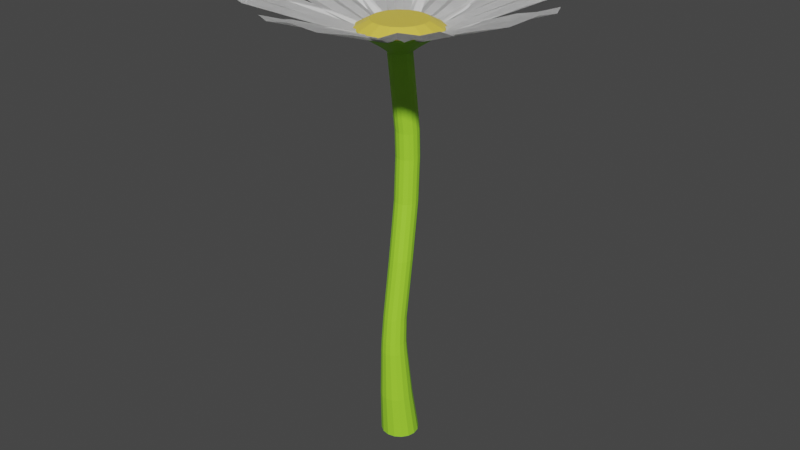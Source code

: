 # Source: flower.blend  (saved by Blender 2.90.8; exported with 4.5.12 LTS)
import bpy
from mathutils import Matrix  # noqa: F401  (used for matrix-valued properties, if any)

bpy.ops.wm.read_factory_settings(use_empty=True)
scene = bpy.context.scene
scene.name = 'Scene'

# ---- collections
col_collection = bpy.data.collections.new('Collection'); scene.collection.children.link(col_collection)

# ---- materials (node trees are filled in below, after node groups)
mat_material_001 = bpy.data.materials.new('Material.001')
mat_material_001.use_transparent_shadow = False
mat_material_002 = bpy.data.materials.new('Material.002')
mat_material_002.use_transparent_shadow = False

# ---- material node trees
mat_material_001.use_nodes = True; mat_material_001.node_tree.nodes.clear()
_N = mat_material_001.node_tree.nodes; _L = mat_material_001.node_tree.links
n0 = _N.new('ShaderNodeBsdfPrincipled'); n0.name = 'Principled BSDF'; n0.location = (10, 300)
n0.distribution = 'GGX'
n0.subsurface_method = 'BURLEY'
n0.inputs[0].default_value = (0.3639, 0.8, 0.03512, 1.0)
n0.inputs[3].default_value = 1.45
n0.inputs[27].default_value = (0.0, 0.0, 0.0, 1.0)
n0.inputs[28].default_value = 1.0
n1 = _N.new('ShaderNodeOutputMaterial'); n1.name = 'Material Output'; n1.location = (300, 300)
_L.new(n0.outputs[0], n1.inputs[0])
n1.is_active_output = True
mat_material_002.use_nodes = True; mat_material_002.node_tree.nodes.clear()
_N = mat_material_002.node_tree.nodes; _L = mat_material_002.node_tree.links
n0 = _N.new('ShaderNodeBsdfPrincipled'); n0.name = 'Principled BSDF'; n0.location = (10, 300)
n0.distribution = 'GGX'
n0.subsurface_method = 'BURLEY'
n0.inputs[0].default_value = (0.8, 0.6128, 0.07624, 1.0)
n0.inputs[3].default_value = 1.45
n0.inputs[27].default_value = (0.0, 0.0, 0.0, 1.0)
n0.inputs[28].default_value = 1.0
n1 = _N.new('ShaderNodeOutputMaterial'); n1.name = 'Material Output'; n1.location = (300, 300)
_L.new(n0.outputs[0], n1.inputs[0])
n1.is_active_output = True

# ---- world
world_world = bpy.data.worlds.new('World'); scene.world = world_world
world_world.use_nodes = True; world_world.node_tree.nodes.clear()
_N = world_world.node_tree.nodes; _L = world_world.node_tree.links
n0 = _N.new('ShaderNodeOutputWorld'); n0.name = 'World Output'; n0.location = (300, 300)
n1 = _N.new('ShaderNodeBackground'); n1.name = 'Background'; n1.location = (10, 300)
n1.inputs[0].default_value = (0.05088, 0.05088, 0.05088, 1.0)
_L.new(n1.outputs[0], n0.inputs[0])
n0.is_active_output = True
world_world.color = (0.05088, 0.05088, 0.05088)
world_world.use_sun_shadow = False
world_world.sun_shadow_jitter_overblur = 0.0

# ---- meshes
me_circle = bpy.data.meshes.new('Circle')
me_circle.from_pydata([(-1.392, 0.7035, 0.6134), (-2.382, 0.8221, 0.9738), (-3.252, 0.6963, 1.218), (-3.685, 0.3827, 1.448), (-3.852, -4.371e-08, 1.436), (-3.685, -0.3827, 1.448), (-3.252, -0.6963, 1.218), (-2.382, -0.8221, 0.9738), (-1.392, -0.7035, 0.6134), (-0.6324, -0.4482, 0.337), (-0.2651, -0.2214, 0.1309), (-0.1011, -0.08456, 0.1437), (-0.09279, 1.192e-08, 0.06815), (-0.1011, 0.08456, 0.1437), (-0.2651, 0.2214, 0.1309), (-0.6324, 0.4482, 0.337), (-0.2418, 0.09627, 0.1949), (-0.6324, 0.1288, 0.337), (-1.392, 0.1919, 0.6134), (-2.382, 0.2743, 0.9738), (-3.229, 0.3447, 1.282), (-0.6557, 0.2835, 0.273), (-1.415, 0.4042, 0.5494), (-2.405, 0.5616, 0.9098), (-1.392, 0.6105, 0.6134), (-0.2418, -0.09627, 0.1949), (-0.6324, -0.1288, 0.337), (-1.392, -0.1919, 0.6134), (-2.382, -0.2743, 0.9738), (-3.229, -0.3447, 1.282), (-0.6557, -0.2835, 0.273), (-1.415, -0.4042, 0.5494), (-2.405, -0.5616, 0.9098), (-0.1244, 1.49e-08, 0.07965), (-0.2651, 7.451e-09, 0.1309), (-0.6557, 0.0, 0.273), (-1.415, 0.0, 0.5494), (-2.405, -2.98e-08, 0.9098), (-3.252, -5.96e-08, 1.218), (-3.708, -8.941e-08, 1.384), (-1.481, -0.4866, 0.6134), (-2.266, -1.103, 0.9738), (-2.792, -1.807, 1.218), (-2.876, -2.335, 1.448), (-2.723, -2.723, 1.436), (-2.335, -2.876, 1.448), (-1.807, -2.792, 1.218), (-1.103, -2.266, 0.9738), (-0.4866, -1.481, 0.6134), (-0.1302, -0.7641, 0.337), (-0.03093, -0.344, 0.1309), (-0.01169, -0.1313, 0.1437), (-0.06561, -0.06561, 0.06815), (-0.1313, -0.01169, 0.1437), (-0.344, -0.03093, 0.1309), (-0.7641, -0.1302, 0.337), (-0.2391, -0.1029, 0.1949), (-0.5382, -0.3561, 0.337), (-1.12, -0.8483, 0.6134), (-1.878, -1.49, 0.9738), (-2.527, -2.039, 1.282), (-0.6641, -0.2632, 0.273), (-1.286, -0.7147, 0.5494), (-2.098, -1.304, 0.9098), (-1.416, -0.5523, 0.6134), (-0.1029, -0.2391, 0.1949), (-0.3561, -0.5382, 0.337), (-0.8483, -1.12, 0.6134), (-1.49, -1.878, 0.9738), (-2.039, -2.527, 1.282), (-0.2632, -0.6641, 0.273), (-0.7147, -1.286, 0.5494), (-1.304, -2.098, 0.9098), (-0.08797, -0.08797, 0.07965), (-0.1875, -0.1875, 0.1309), (-0.4636, -0.4636, 0.273), (-1.0, -1.0, 0.5494), (-1.701, -1.701, 0.9098), (-2.3, -2.3, 1.218), (-2.622, -2.622, 1.384), (-0.7035, -1.392, 0.6134), (-0.8221, -2.382, 0.9738), (-0.6963, -3.252, 1.218), (-0.3827, -3.685, 1.448), (4.371e-08, -3.852, 1.436), (0.3827, -3.685, 1.448), (0.6963, -3.252, 1.218), (0.8221, -2.382, 0.9738), (0.7035, -1.392, 0.6134), (0.4482, -0.6324, 0.337), (0.2214, -0.2651, 0.1309), (0.08456, -0.1011, 0.1437), (-1.192e-08, -0.09279, 0.06815), (-0.08456, -0.1011, 0.1437), (-0.2214, -0.2651, 0.1309), (-0.4482, -0.6324, 0.337), (-0.09627, -0.2418, 0.1949), (-0.1288, -0.6324, 0.337), (-0.1919, -1.392, 0.6134), (-0.2743, -2.382, 0.9738), (-0.3447, -3.229, 1.282), (-0.2835, -0.6557, 0.273), (-0.4042, -1.415, 0.5494), (-0.5616, -2.405, 0.9098), (-0.6105, -1.392, 0.6134), (0.09627, -0.2418, 0.1949), (0.1288, -0.6324, 0.337), (0.1919, -1.392, 0.6134), (0.2743, -2.382, 0.9738), (0.3447, -3.229, 1.282), (0.2835, -0.6557, 0.273), (0.4042, -1.415, 0.5494), (0.5616, -2.405, 0.9098), (-1.49e-08, -0.1244, 0.07965), (-7.451e-09, -0.2651, 0.1309), (0.0, -0.6557, 0.273), (0.0, -1.415, 0.5494), (2.98e-08, -2.405, 0.9098), (5.96e-08, -3.252, 1.218), (8.941e-08, -3.708, 1.384), (0.4866, -1.481, 0.6134), (1.103, -2.266, 0.9738), (1.807, -2.792, 1.218), (2.335, -2.876, 1.448), (2.723, -2.723, 1.436), (2.876, -2.335, 1.448), (2.792, -1.807, 1.218), (2.266, -1.103, 0.9738), (1.481, -0.4866, 0.6134), (0.7641, -0.1302, 0.337), (0.344, -0.03093, 0.1309), (0.1313, -0.01169, 0.1437), (0.06561, -0.06561, 0.06815), (0.01169, -0.1313, 0.1437), (0.03093, -0.344, 0.1309), (0.1302, -0.7641, 0.337), (0.1029, -0.2391, 0.1949), (0.3561, -0.5382, 0.337), (0.8483, -1.12, 0.6134), (1.49, -1.878, 0.9738), (2.039, -2.527, 1.282), (0.2632, -0.6641, 0.273), (0.7147, -1.286, 0.5494), (1.304, -2.098, 0.9098), (0.5523, -1.416, 0.6134), (0.2391, -0.1029, 0.1949), (0.5382, -0.3561, 0.337), (1.12, -0.8483, 0.6134), (1.878, -1.49, 0.9738), (2.527, -2.039, 1.282), (0.6641, -0.2632, 0.273), (1.286, -0.7147, 0.5494), (2.098, -1.304, 0.9098), (0.08797, -0.08797, 0.07965), (0.1875, -0.1875, 0.1309), (0.4636, -0.4636, 0.273), (1.0, -1.0, 0.5494), (1.701, -1.701, 0.9098), (2.3, -2.3, 1.218), (2.622, -2.622, 1.384), (1.392, -0.7035, 0.6134), (2.382, -0.8221, 0.9738), (3.252, -0.6963, 1.218), (3.685, -0.3827, 1.448), (3.852, 4.371e-08, 1.436), (3.685, 0.3827, 1.448), (3.252, 0.6963, 1.218), (2.382, 0.8221, 0.9738), (1.392, 0.7035, 0.6134), (0.6324, 0.4482, 0.337), (0.2651, 0.2214, 0.1309), (0.1011, 0.08456, 0.1437), (0.09279, -1.192e-08, 0.06815), (0.1011, -0.08456, 0.1437), (0.2651, -0.2214, 0.1309), (0.6324, -0.4482, 0.337), (0.2418, -0.09627, 0.1949), (0.6324, -0.1288, 0.337), (1.392, -0.1919, 0.6134), (2.382, -0.2743, 0.9738), (3.229, -0.3447, 1.282), (0.6557, -0.2835, 0.273), (1.415, -0.4042, 0.5494), (2.405, -0.5616, 0.9098), (1.392, -0.6105, 0.6134), (0.2418, 0.09627, 0.1949), (0.6324, 0.1288, 0.337), (1.392, 0.1919, 0.6134), (2.382, 0.2743, 0.9738), (3.229, 0.3447, 1.282), (0.6557, 0.2835, 0.273), (1.415, 0.4042, 0.5494), (2.405, 0.5616, 0.9098), (0.1244, -1.49e-08, 0.07965), (0.2651, -7.451e-09, 0.1309), (0.6557, 0.0, 0.273), (1.415, 0.0, 0.5494), (2.405, 2.98e-08, 0.9098), (3.252, 5.96e-08, 1.218), (3.708, 8.941e-08, 1.384), (1.481, 0.4866, 0.6134), (2.266, 1.103, 0.9738), (2.792, 1.807, 1.218), (2.876, 2.335, 1.448), (2.723, 2.723, 1.436), (2.335, 2.876, 1.448), (1.807, 2.792, 1.218), (1.103, 2.266, 0.9738), (0.4866, 1.481, 0.6134), (0.1302, 0.7641, 0.337), (0.03093, 0.344, 0.1309), (0.01169, 0.1313, 0.1437), (0.06561, 0.06561, 0.06815), (0.1313, 0.01169, 0.1437), (0.344, 0.03093, 0.1309), (0.7641, 0.1302, 0.337), (0.2391, 0.1029, 0.1949), (0.5382, 0.3561, 0.337), (1.12, 0.8483, 0.6134), (1.878, 1.49, 0.9738), (2.527, 2.039, 1.282), (0.6641, 0.2632, 0.273), (1.286, 0.7147, 0.5494), (2.098, 1.304, 0.9098), (1.416, 0.5523, 0.6134), (0.1029, 0.2391, 0.1949), (0.3561, 0.5382, 0.337), (0.8483, 1.12, 0.6134), (1.49, 1.878, 0.9738), (2.039, 2.527, 1.282), (0.2632, 0.6641, 0.273), (0.7147, 1.286, 0.5494), (1.304, 2.098, 0.9098), (0.08797, 0.08797, 0.07965), (0.1875, 0.1875, 0.1309), (0.4636, 0.4636, 0.273), (1.0, 1.0, 0.5494), (1.701, 1.701, 0.9098), (2.3, 2.3, 1.218), (2.622, 2.622, 1.384), (0.7035, 1.392, 0.6134), (0.8221, 2.382, 0.9738), (0.6963, 3.252, 1.218), (0.3827, 3.685, 1.448), (-4.371e-08, 3.852, 1.436), (-0.3827, 3.685, 1.448), (-0.6963, 3.252, 1.218), (-0.8221, 2.382, 0.9738), (-0.7035, 1.392, 0.6134), (-0.4482, 0.6324, 0.337), (-0.2214, 0.2651, 0.1309), (-0.08456, 0.1011, 0.1437), (1.192e-08, 0.09279, 0.06815), (0.08456, 0.1011, 0.1437), (0.2214, 0.2651, 0.1309), (0.4482, 0.6324, 0.337), (0.09627, 0.2418, 0.1949), (0.1288, 0.6324, 0.337), (0.1919, 1.392, 0.6134), (0.2743, 2.382, 0.9738), (0.3447, 3.229, 1.282), (0.2835, 0.6557, 0.273), (0.4042, 1.415, 0.5494), (0.5616, 2.405, 0.9098), (0.6105, 1.392, 0.6134), (-0.09627, 0.2418, 0.1949), (-0.1288, 0.6324, 0.337), (-0.1919, 1.392, 0.6134), (-0.2743, 2.382, 0.9738), (-0.3447, 3.229, 1.282), (-0.2835, 0.6557, 0.273), (-0.4042, 1.415, 0.5494), (-0.5616, 2.405, 0.9098), (1.49e-08, 0.1244, 0.07965), (7.451e-09, 0.2651, 0.1309), (0.0, 0.6557, 0.273), (0.0, 1.415, 0.5494), (-2.98e-08, 2.405, 0.9098), (-5.96e-08, 3.252, 1.218), (-8.941e-08, 3.708, 1.384), (-0.4866, 1.481, 0.6134), (-1.103, 2.266, 0.9738), (-1.807, 2.792, 1.218), (-2.335, 2.876, 1.448), (-2.723, 2.723, 1.436), (-2.876, 2.335, 1.448), (-2.792, 1.807, 1.218), (-2.266, 1.103, 0.9738), (-1.481, 0.4866, 0.6134), (-0.7641, 0.1302, 0.337), (-0.344, 0.03093, 0.1309), (-0.1313, 0.01169, 0.1437), (-0.06561, 0.06561, 0.06815), (-0.01169, 0.1313, 0.1437), (-0.03093, 0.344, 0.1309), (-0.1302, 0.7641, 0.337), (-0.1029, 0.2391, 0.1949), (-0.3561, 0.5382, 0.337), (-0.8483, 1.12, 0.6134), (-1.49, 1.878, 0.9738), (-2.039, 2.527, 1.282), (-0.2632, 0.6641, 0.273), (-0.7147, 1.286, 0.5494), (-1.304, 2.098, 0.9098), (-0.5523, 1.416, 0.6134), (-0.2391, 0.1029, 0.1949), (-0.5382, 0.3561, 0.337), (-1.12, 0.8483, 0.6134), (-1.878, 1.49, 0.9738), (-2.527, 2.039, 1.282), (-0.6641, 0.2632, 0.273), (-1.286, 0.7147, 0.5494), (-2.098, 1.304, 0.9098), (-0.08797, 0.08797, 0.07965), (-0.1875, 0.1875, 0.1309), (-0.4636, 0.4636, 0.273), (-1.0, 1.0, 0.5494), (-1.701, 1.701, 0.9098), (-2.3, 2.3, 1.218), (-2.622, 2.622, 1.384)], [], [(39, 3, 4), (5, 6, 29), (32, 6, 7), (31, 32, 7, 8), (30, 31, 8, 9), (10, 30, 9), (13, 14, 16), (12, 13, 33), (2, 20, 19, 23), (22, 23, 19, 18), (21, 22, 18, 17), (14, 15, 21), (33, 13, 16, 34), (2, 3, 20), (1, 23, 22, 24, 0), (3, 39, 38, 20), (16, 14, 21, 17), (1, 2, 23), (19, 20, 38, 37), (24, 22, 21, 15, 0), (37, 38, 29, 28), (36, 37, 28, 27), (35, 36, 27, 26), (34, 35, 26, 25), (10, 11, 25), (39, 5, 29, 38), (27, 28, 32, 31), (26, 27, 31, 30), (25, 26, 30, 10), (28, 29, 6, 32), (18, 19, 37, 36), (17, 18, 36, 35), (16, 17, 35, 34), (11, 33, 34, 25), (11, 12, 33), (5, 39, 4), (79, 43, 44), (45, 46, 69), (72, 46, 47), (71, 72, 47, 48), (70, 71, 48, 49), (50, 70, 49), (53, 54, 56), (52, 53, 73), (42, 60, 59, 63), (62, 63, 59, 58), (61, 62, 58, 57), (54, 55, 61), (73, 53, 56, 74), (42, 43, 60), (41, 63, 62, 64, 40), (43, 79, 78, 60), (56, 54, 61, 57), (41, 42, 63), (59, 60, 78, 77), (64, 62, 61, 55, 40), (77, 78, 69, 68), (76, 77, 68, 67), (75, 76, 67, 66), (74, 75, 66, 65), (50, 51, 65), (79, 45, 69, 78), (67, 68, 72, 71), (66, 67, 71, 70), (65, 66, 70, 50), (68, 69, 46, 72), (58, 59, 77, 76), (57, 58, 76, 75), (56, 57, 75, 74), (51, 73, 74, 65), (51, 52, 73), (45, 79, 44), (119, 83, 84), (85, 86, 109), (112, 86, 87), (111, 112, 87, 88), (110, 111, 88, 89), (90, 110, 89), (93, 94, 96), (92, 93, 113), (82, 100, 99, 103), (102, 103, 99, 98), (101, 102, 98, 97), (94, 95, 101), (113, 93, 96, 114), (82, 83, 100), (81, 103, 102, 104, 80), (83, 119, 118, 100), (96, 94, 101, 97), (81, 82, 103), (99, 100, 118, 117), (104, 102, 101, 95, 80), (117, 118, 109, 108), (116, 117, 108, 107), (115, 116, 107, 106), (114, 115, 106, 105), (90, 91, 105), (119, 85, 109, 118), (107, 108, 112, 111), (106, 107, 111, 110), (105, 106, 110, 90), (108, 109, 86, 112), (98, 99, 117, 116), (97, 98, 116, 115), (96, 97, 115, 114), (91, 113, 114, 105), (91, 92, 113), (85, 119, 84), (159, 123, 124), (125, 126, 149), (152, 126, 127), (151, 152, 127, 128), (150, 151, 128, 129), (130, 150, 129), (133, 134, 136), (132, 133, 153), (122, 140, 139, 143), (142, 143, 139, 138), (141, 142, 138, 137), (134, 135, 141), (153, 133, 136, 154), (122, 123, 140), (121, 143, 142, 144, 120), (123, 159, 158, 140), (136, 134, 141, 137), (121, 122, 143), (139, 140, 158, 157), (144, 142, 141, 135, 120), (157, 158, 149, 148), (156, 157, 148, 147), (155, 156, 147, 146), (154, 155, 146, 145), (130, 131, 145), (159, 125, 149, 158), (147, 148, 152, 151), (146, 147, 151, 150), (145, 146, 150, 130), (148, 149, 126, 152), (138, 139, 157, 156), (137, 138, 156, 155), (136, 137, 155, 154), (131, 153, 154, 145), (131, 132, 153), (125, 159, 124), (199, 163, 164), (165, 166, 189), (192, 166, 167), (191, 192, 167, 168), (190, 191, 168, 169), (170, 190, 169), (173, 174, 176), (172, 173, 193), (162, 180, 179, 183), (182, 183, 179, 178), (181, 182, 178, 177), (174, 175, 181), (193, 173, 176, 194), (162, 163, 180), (161, 183, 182, 184, 160), (163, 199, 198, 180), (176, 174, 181, 177), (161, 162, 183), (179, 180, 198, 197), (184, 182, 181, 175, 160), (197, 198, 189, 188), (196, 197, 188, 187), (195, 196, 187, 186), (194, 195, 186, 185), (170, 171, 185), (199, 165, 189, 198), (187, 188, 192, 191), (186, 187, 191, 190), (185, 186, 190, 170), (188, 189, 166, 192), (178, 179, 197, 196), (177, 178, 196, 195), (176, 177, 195, 194), (171, 193, 194, 185), (171, 172, 193), (165, 199, 164), (239, 203, 204), (205, 206, 229), (232, 206, 207), (231, 232, 207, 208), (230, 231, 208, 209), (210, 230, 209), (213, 214, 216), (212, 213, 233), (202, 220, 219, 223), (222, 223, 219, 218), (221, 222, 218, 217), (214, 215, 221), (233, 213, 216, 234), (202, 203, 220), (201, 223, 222, 224, 200), (203, 239, 238, 220), (216, 214, 221, 217), (201, 202, 223), (219, 220, 238, 237), (224, 222, 221, 215, 200), (237, 238, 229, 228), (236, 237, 228, 227), (235, 236, 227, 226), (234, 235, 226, 225), (210, 211, 225), (239, 205, 229, 238), (227, 228, 232, 231), (226, 227, 231, 230), (225, 226, 230, 210), (228, 229, 206, 232), (218, 219, 237, 236), (217, 218, 236, 235), (216, 217, 235, 234), (211, 233, 234, 225), (211, 212, 233), (205, 239, 204), (279, 243, 244), (245, 246, 269), (272, 246, 247), (271, 272, 247, 248), (270, 271, 248, 249), (250, 270, 249), (253, 254, 256), (252, 253, 273), (242, 260, 259, 263), (262, 263, 259, 258), (261, 262, 258, 257), (254, 255, 261), (273, 253, 256, 274), (242, 243, 260), (241, 263, 262, 264, 240), (243, 279, 278, 260), (256, 254, 261, 257), (241, 242, 263), (259, 260, 278, 277), (264, 262, 261, 255, 240), (277, 278, 269, 268), (276, 277, 268, 267), (275, 276, 267, 266), (274, 275, 266, 265), (250, 251, 265), (279, 245, 269, 278), (267, 268, 272, 271), (266, 267, 271, 270), (265, 266, 270, 250), (268, 269, 246, 272), (258, 259, 277, 276), (257, 258, 276, 275), (256, 257, 275, 274), (251, 273, 274, 265), (251, 252, 273), (245, 279, 244), (319, 283, 284), (285, 286, 309), (312, 286, 287), (311, 312, 287, 288), (310, 311, 288, 289), (290, 310, 289), (293, 294, 296), (292, 293, 313), (282, 300, 299, 303), (302, 303, 299, 298), (301, 302, 298, 297), (294, 295, 301), (313, 293, 296, 314), (282, 283, 300), (281, 303, 302, 304, 280), (283, 319, 318, 300), (296, 294, 301, 297), (281, 282, 303), (299, 300, 318, 317), (304, 302, 301, 295, 280), (317, 318, 309, 308), (316, 317, 308, 307), (315, 316, 307, 306), (314, 315, 306, 305), (290, 291, 305), (319, 285, 309, 318), (307, 308, 312, 311), (306, 307, 311, 310), (305, 306, 310, 290), (308, 309, 286, 312), (298, 299, 317, 316), (297, 298, 316, 315), (296, 297, 315, 314), (291, 313, 314, 305), (291, 292, 313), (285, 319, 284)])
_uv = me_circle.uv_layers.new(name='UVMap')
_uv.uv.foreach_set('vector', [0.0, 0.0, 0.0, 0.0, 0.0, 0.0, 0.0, 0.0, 0.0, 0.0, 0.0, 0.0, 0.0, 0.0, 0.0, 0.0, 0.0, 0.0, 0.0, 0.0, 0.0, 0.0, 0.0, 0.0, 0.0, 0.0, 0.0, 0.0, 0.0, 0.0, 0.0, 0.0, 0.0, 0.0, 0.0, 0.0, 0.0, 0.0, 0.0, 0.0, 0.0, 0.0, 0.0, 0.0, 0.0, 0.0, 0.0, 0.0, 0.0, 0.0, 0.0, 0.0, 0.0, 0.0, 0.0, 0.0, 0.0, 0.0, 0.0, 0.0, 0.0, 0.0, 0.0, 0.0, 0.0, 0.0, 0.0, 0.0, 0.0, 0.0, 0.0, 0.0, 0.0, 0.0, 0.0, 0.0, 0.0, 0.0, 0.0, 0.0, 0.0, 0.0, 0.0, 0.0, 0.0, 0.0, 0.0, 0.0, 0.0, 0.0, 0.0, 0.0, 0.0, 0.0, 0.0, 0.0, 0.0, 0.0, 0.0, 0.0, 0.0, 0.0, 0.0, 0.0, 0.0, 0.0, 0.0, 0.0, 0.0, 0.0, 0.0, 0.0, 0.0, 0.0, 0.0, 0.0, 0.0, 0.0, 0.0, 0.0, 0.0, 0.0, 0.0, 0.0, 0.0, 0.0, 0.0, 0.0, 0.0, 0.0, 0.0, 0.0, 0.0, 0.0, 0.0, 0.0, 0.0, 0.0, 0.0, 0.0, 0.0, 0.0, 0.0, 0.0, 0.0, 0.0, 0.0, 0.0, 0.0, 0.0, 0.0, 0.0, 0.0, 0.0, 0.0, 0.0, 0.0, 0.0, 0.0, 0.0, 0.0, 0.0, 0.0, 0.0, 0.0, 0.0, 0.0, 0.0, 0.0, 0.0, 0.0, 0.0, 0.0, 0.0, 0.0, 0.0, 0.0, 0.0, 0.0, 0.0, 0.0, 0.0, 0.0, 0.0, 0.0, 0.0, 0.0, 0.0, 0.0, 0.0, 0.0, 0.0, 0.0, 0.0, 0.0, 0.0, 0.0, 0.0, 0.0, 0.0, 0.0, 0.0, 0.0, 0.0, 0.0, 0.0, 0.0, 0.0, 0.0, 0.0, 0.0, 0.0, 0.0, 0.0, 0.0, 0.0, 0.0, 0.0, 0.0, 0.0, 0.0, 0.0, 0.0, 0.0, 0.0, 0.0, 0.0, 0.0, 0.0, 0.0, 0.0, 0.0, 0.0, 0.0, 0.0, 0.0, 0.0, 0.0, 0.0, 0.0, 0.0, 0.0, 0.0, 0.0, 0.0, 0.0, 0.0, 0.0, 0.0, 0.0, 0.0, 0.0, 0.0, 0.0, 0.0, 0.0, 0.0, 0.0, 0.0, 0.0, 0.0, 0.0, 0.0, 0.0, 0.0, 0.0, 0.0, 0.0, 0.0, 0.0, 0.0, 0.0, 0.0, 0.0, 0.0, 0.0, 0.0, 0.0, 0.0, 0.0, 0.0, 0.0, 0.0, 0.0, 0.0, 0.0, 0.0, 0.0, 0.0, 0.0, 0.0, 0.0, 0.0, 0.0, 0.0, 0.0, 0.0, 0.0, 0.0, 0.0, 0.0, 0.0, 0.0, 0.0, 0.0, 0.0, 0.0, 0.0, 0.0, 0.0, 0.0, 0.0, 0.0, 0.0, 0.0, 0.0, 0.0, 0.0, 0.0, 0.0, 0.0, 0.0, 0.0, 0.0, 0.0, 0.0, 0.0, 0.0, 0.0, 0.0, 0.0, 0.0, 0.0, 0.0, 0.0, 0.0, 0.0, 0.0, 0.0, 0.0, 0.0, 0.0, 0.0, 0.0, 0.0, 0.0, 0.0, 0.0, 0.0, 0.0, 0.0, 0.0, 0.0, 0.0, 0.0, 0.0, 0.0, 0.0, 0.0, 0.0, 0.0, 0.0, 0.0, 0.0, 0.0, 0.0, 0.0, 0.0, 0.0, 0.0, 0.0, 0.0, 0.0, 0.0, 0.0, 0.0, 0.0, 0.0, 0.0, 0.0, 0.0, 0.0, 0.0, 0.0, 0.0, 0.0, 0.0, 0.0, 0.0, 0.0, 0.0, 0.0, 0.0, 0.0, 0.0, 0.0, 0.0, 0.0, 0.0, 0.0, 0.0, 0.0, 0.0, 0.0, 0.0, 0.0, 0.0, 0.0, 0.0, 0.0, 0.0, 0.0, 0.0, 0.0, 0.0, 0.0, 0.0, 0.0, 0.0, 0.0, 0.0, 0.0, 0.0, 0.0, 0.0, 0.0, 0.0, 0.0, 0.0, 0.0, 0.0, 0.0, 0.0, 0.0, 0.0, 0.0, 0.0, 0.0, 0.0, 0.0, 0.0, 0.0, 0.0, 0.0, 0.0, 0.0, 0.0, 0.0, 0.0, 0.0, 0.0, 0.0, 0.0, 0.0, 0.0, 0.0, 0.0, 0.0, 0.0, 0.0, 0.0, 0.0, 0.0, 0.0, 0.0, 0.0, 0.0, 0.0, 0.0, 0.0, 0.0, 0.0, 0.0, 0.0, 0.0, 0.0, 0.0, 0.0, 0.0, 0.0, 0.0, 0.0, 0.0, 0.0, 0.0, 0.0, 0.0, 0.0, 0.0, 0.0, 0.0, 0.0, 0.0, 0.0, 0.0, 0.0, 0.0, 0.0, 0.0, 0.0, 0.0, 0.0, 0.0, 0.0, 0.0, 0.0, 0.0, 0.0, 0.0, 0.0, 0.0, 0.0, 0.0, 0.0, 0.0, 0.0, 0.0, 0.0, 0.0, 0.0, 0.0, 0.0, 0.0, 0.0, 0.0, 0.0, 0.0, 0.0, 0.0, 0.0, 0.0, 0.0, 0.0, 0.0, 0.0, 0.0, 0.0, 0.0, 0.0, 0.0, 0.0, 0.0, 0.0, 0.0, 0.0, 0.0, 0.0, 0.0, 0.0, 0.0, 0.0, 0.0, 0.0, 0.0, 0.0, 0.0, 0.0, 0.0, 0.0, 0.0, 0.0, 0.0, 0.0, 0.0, 0.0, 0.0, 0.0, 0.0, 0.0, 0.0, 0.0, 0.0, 0.0, 0.0, 0.0, 0.0, 0.0, 0.0, 0.0, 0.0, 0.0, 0.0, 0.0, 0.0, 0.0, 0.0, 0.0, 0.0, 0.0, 0.0, 0.0, 0.0, 0.0, 0.0, 0.0, 0.0, 0.0, 0.0, 0.0, 0.0, 0.0, 0.0, 0.0, 0.0, 0.0, 0.0, 0.0, 0.0, 0.0, 0.0, 0.0, 0.0, 0.0, 0.0, 0.0, 0.0, 0.0, 0.0, 0.0, 0.0, 0.0, 0.0, 0.0, 0.0, 0.0, 0.0, 0.0, 0.0, 0.0, 0.0, 0.0, 0.0, 0.0, 0.0, 0.0, 0.0, 0.0, 0.0, 0.0, 0.0, 0.0, 0.0, 0.0, 0.0, 0.0, 0.0, 0.0, 0.0, 0.0, 0.0, 0.0, 0.0, 0.0, 0.0, 0.0, 0.0, 0.0, 0.0, 0.0, 0.0, 0.0, 0.0, 0.0, 0.0, 0.0, 0.0, 0.0, 0.0, 0.0, 0.0, 0.0, 0.0, 0.0, 0.0, 0.0, 0.0, 0.0, 0.0, 0.0, 0.0, 0.0, 0.0, 0.0, 0.0, 0.0, 0.0, 0.0, 0.0, 0.0, 0.0, 0.0, 0.0, 0.0, 0.0, 0.0, 0.0, 0.0, 0.0, 0.0, 0.0, 0.0, 0.0, 0.0, 0.0, 0.0, 0.0, 0.0, 0.0, 0.0, 0.0, 0.0, 0.0, 0.0, 0.0, 0.0, 0.0, 0.0, 0.0, 0.0, 0.0, 0.0, 0.0, 0.0, 0.0, 0.0, 0.0, 0.0, 0.0, 0.0, 0.0, 0.0, 0.0, 0.0, 0.0, 0.0, 0.0, 0.0, 0.0, 0.0, 0.0, 0.0, 0.0, 0.0, 0.0, 0.0, 0.0, 0.0, 0.0, 0.0, 0.0, 0.0, 0.0, 0.0, 0.0, 0.0, 0.0, 0.0, 0.0, 0.0, 0.0, 0.0, 0.0, 0.0, 0.0, 0.0, 0.0, 0.0, 0.0, 0.0, 0.0, 0.0, 0.0, 0.0, 0.0, 0.0, 0.0, 0.0, 0.0, 0.0, 0.0, 0.0, 0.0, 0.0, 0.0, 0.0, 0.0, 0.0, 0.0, 0.0, 0.0, 0.0, 0.0, 0.0, 0.0, 0.0, 0.0, 0.0, 0.0, 0.0, 0.0, 0.0, 0.0, 0.0, 0.0, 0.0, 0.0, 0.0, 0.0, 0.0, 0.0, 0.0, 0.0, 0.0, 0.0, 0.0, 0.0, 0.0, 0.0, 0.0, 0.0, 0.0, 0.0, 0.0, 0.0, 0.0, 0.0, 0.0, 0.0, 0.0, 0.0, 0.0, 0.0, 0.0, 0.0, 0.0, 0.0, 0.0, 0.0, 0.0, 0.0, 0.0, 0.0, 0.0, 0.0, 0.0, 0.0, 0.0, 0.0, 0.0, 0.0, 0.0, 0.0, 0.0, 0.0, 0.0, 0.0, 0.0, 0.0, 0.0, 0.0, 0.0, 0.0, 0.0, 0.0, 0.0, 0.0, 0.0, 0.0, 0.0, 0.0, 0.0, 0.0, 0.0, 0.0, 0.0, 0.0, 0.0, 0.0, 0.0, 0.0, 0.0, 0.0, 0.0, 0.0, 0.0, 0.0, 0.0, 0.0, 0.0, 0.0, 0.0, 0.0, 0.0, 0.0, 0.0, 0.0, 0.0, 0.0, 0.0, 0.0, 0.0, 0.0, 0.0, 0.0, 0.0, 0.0, 0.0, 0.0, 0.0, 0.0, 0.0, 0.0, 0.0, 0.0, 0.0, 0.0, 0.0, 0.0, 0.0, 0.0, 0.0, 0.0, 0.0, 0.0, 0.0, 0.0, 0.0, 0.0, 0.0, 0.0, 0.0, 0.0, 0.0, 0.0, 0.0, 0.0, 0.0, 0.0, 0.0, 0.0, 0.0, 0.0, 0.0, 0.0, 0.0, 0.0, 0.0, 0.0, 0.0, 0.0, 0.0, 0.0, 0.0, 0.0, 0.0, 0.0, 0.0, 0.0, 0.0, 0.0, 0.0, 0.0, 0.0, 0.0, 0.0, 0.0, 0.0, 0.0, 0.0, 0.0, 0.0, 0.0, 0.0, 0.0, 0.0, 0.0, 0.0, 0.0, 0.0, 0.0, 0.0, 0.0, 0.0, 0.0, 0.0, 0.0, 0.0, 0.0, 0.0, 0.0, 0.0, 0.0, 0.0, 0.0, 0.0, 0.0, 0.0, 0.0, 0.0, 0.0, 0.0, 0.0, 0.0, 0.0, 0.0, 0.0, 0.0, 0.0, 0.0, 0.0, 0.0, 0.0, 0.0, 0.0, 0.0, 0.0, 0.0, 0.0, 0.0, 0.0, 0.0, 0.0, 0.0, 0.0, 0.0, 0.0, 0.0, 0.0, 0.0, 0.0, 0.0, 0.0, 0.0, 0.0, 0.0, 0.0, 0.0, 0.0, 0.0, 0.0, 0.0, 0.0, 0.0, 0.0, 0.0, 0.0, 0.0, 0.0, 0.0, 0.0, 0.0, 0.0, 0.0, 0.0, 0.0, 0.0, 0.0, 0.0, 0.0, 0.0, 0.0, 0.0, 0.0, 0.0, 0.0, 0.0, 0.0, 0.0, 0.0, 0.0, 0.0, 0.0, 0.0, 0.0, 0.0, 0.0, 0.0, 0.0, 0.0, 0.0, 0.0, 0.0, 0.0, 0.0, 0.0, 0.0, 0.0, 0.0, 0.0, 0.0, 0.0, 0.0, 0.0, 0.0, 0.0, 0.0, 0.0, 0.0, 0.0, 0.0, 0.0, 0.0, 0.0, 0.0, 0.0, 0.0, 0.0, 0.0, 0.0, 0.0, 0.0, 0.0, 0.0, 0.0, 0.0, 0.0, 0.0, 0.0, 0.0, 0.0, 0.0, 0.0, 0.0, 0.0, 0.0, 0.0, 0.0, 0.0, 0.0, 0.0, 0.0, 0.0, 0.0, 0.0, 0.0, 0.0, 0.0, 0.0, 0.0, 0.0, 0.0, 0.0, 0.0, 0.0, 0.0, 0.0, 0.0, 0.0, 0.0, 0.0, 0.0, 0.0, 0.0, 0.0, 0.0, 0.0, 0.0, 0.0, 0.0, 0.0, 0.0, 0.0, 0.0, 0.0, 0.0, 0.0, 0.0, 0.0, 0.0, 0.0, 0.0, 0.0, 0.0, 0.0, 0.0, 0.0, 0.0, 0.0, 0.0, 0.0, 0.0, 0.0, 0.0, 0.0, 0.0, 0.0, 0.0, 0.0, 0.0, 0.0, 0.0, 0.0, 0.0, 0.0, 0.0, 0.0, 0.0, 0.0, 0.0, 0.0, 0.0, 0.0, 0.0, 0.0, 0.0, 0.0, 0.0, 0.0, 0.0, 0.0, 0.0, 0.0, 0.0, 0.0, 0.0, 0.0, 0.0, 0.0, 0.0, 0.0, 0.0, 0.0, 0.0, 0.0, 0.0, 0.0, 0.0, 0.0, 0.0, 0.0, 0.0, 0.0, 0.0, 0.0, 0.0, 0.0, 0.0, 0.0, 0.0, 0.0, 0.0, 0.0, 0.0, 0.0, 0.0, 0.0, 0.0, 0.0, 0.0, 0.0, 0.0, 0.0, 0.0, 0.0, 0.0, 0.0, 0.0, 0.0, 0.0, 0.0, 0.0, 0.0, 0.0, 0.0, 0.0, 0.0, 0.0, 0.0, 0.0, 0.0, 0.0, 0.0, 0.0, 0.0, 0.0, 0.0, 0.0, 0.0, 0.0, 0.0, 0.0, 0.0, 0.0, 0.0, 0.0, 0.0, 0.0, 0.0, 0.0, 0.0, 0.0, 0.0, 0.0, 0.0, 0.0, 0.0, 0.0, 0.0, 0.0, 0.0, 0.0, 0.0, 0.0, 0.0, 0.0, 0.0, 0.0, 0.0, 0.0, 0.0, 0.0, 0.0, 0.0, 0.0, 0.0, 0.0, 0.0, 0.0, 0.0, 0.0, 0.0, 0.0, 0.0, 0.0, 0.0, 0.0, 0.0, 0.0, 0.0, 0.0, 0.0, 0.0, 0.0, 0.0, 0.0, 0.0, 0.0, 0.0, 0.0, 0.0, 0.0, 0.0, 0.0, 0.0, 0.0, 0.0, 0.0, 0.0, 0.0, 0.0, 0.0, 0.0, 0.0, 0.0, 0.0, 0.0, 0.0, 0.0, 0.0, 0.0, 0.0, 0.0, 0.0, 0.0, 0.0, 0.0, 0.0, 0.0, 0.0, 0.0, 0.0, 0.0, 0.0, 0.0, 0.0, 0.0, 0.0, 0.0, 0.0, 0.0, 0.0, 0.0, 0.0, 0.0, 0.0, 0.0, 0.0, 0.0, 0.0, 0.0, 0.0, 0.0, 0.0, 0.0, 0.0, 0.0, 0.0, 0.0, 0.0, 0.0, 0.0, 0.0, 0.0, 0.0, 0.0, 0.0, 0.0, 0.0, 0.0, 0.0, 0.0, 0.0, 0.0, 0.0, 0.0, 0.0, 0.0, 0.0, 0.0, 0.0, 0.0, 0.0, 0.0, 0.0, 0.0, 0.0, 0.0, 0.0, 0.0, 0.0, 0.0, 0.0, 0.0, 0.0, 0.0, 0.0, 0.0, 0.0, 0.0, 0.0, 0.0, 0.0, 0.0, 0.0, 0.0, 0.0, 0.0, 0.0, 0.0, 0.0, 0.0, 0.0, 0.0, 0.0, 0.0, 0.0, 0.0, 0.0, 0.0, 0.0, 0.0, 0.0, 0.0, 0.0, 0.0, 0.0, 0.0, 0.0, 0.0, 0.0, 0.0, 0.0, 0.0, 0.0, 0.0, 0.0, 0.0, 0.0, 0.0, 0.0, 0.0, 0.0, 0.0, 0.0, 0.0, 0.0, 0.0, 0.0, 0.0, 0.0, 0.0, 0.0, 0.0, 0.0, 0.0, 0.0, 0.0, 0.0, 0.0, 0.0, 0.0, 0.0, 0.0, 0.0, 0.0, 0.0, 0.0, 0.0, 0.0, 0.0, 0.0, 0.0, 0.0, 0.0, 0.0, 0.0, 0.0, 0.0, 0.0, 0.0, 0.0, 0.0, 0.0, 0.0, 0.0, 0.0, 0.0, 0.0, 0.0, 0.0, 0.0, 0.0, 0.0, 0.0, 0.0, 0.0, 0.0, 0.0, 0.0, 0.0, 0.0, 0.0, 0.0, 0.0, 0.0, 0.0, 0.0, 0.0, 0.0, 0.0, 0.0, 0.0, 0.0, 0.0, 0.0, 0.0, 0.0, 0.0, 0.0, 0.0, 0.0, 0.0, 0.0, 0.0, 0.0, 0.0, 0.0, 0.0, 0.0, 0.0, 0.0, 0.0, 0.0, 0.0, 0.0, 0.0, 0.0, 0.0, 0.0, 0.0, 0.0, 0.0, 0.0, 0.0, 0.0, 0.0, 0.0, 0.0, 0.0, 0.0, 0.0, 0.0, 0.0, 0.0, 0.0, 0.0, 0.0, 0.0, 0.0, 0.0, 0.0, 0.0, 0.0, 0.0, 0.0, 0.0, 0.0, 0.0, 0.0, 0.0, 0.0, 0.0, 0.0, 0.0, 0.0, 0.0, 0.0, 0.0, 0.0, 0.0, 0.0, 0.0, 0.0, 0.0, 0.0, 0.0, 0.0, 0.0, 0.0, 0.0, 0.0, 0.0, 0.0, 0.0, 0.0, 0.0, 0.0, 0.0, 0.0, 0.0, 0.0, 0.0, 0.0, 0.0, 0.0, 0.0, 0.0, 0.0, 0.0, 0.0, 0.0, 0.0, 0.0, 0.0, 0.0, 0.0, 0.0, 0.0, 0.0, 0.0, 0.0, 0.0, 0.0, 0.0, 0.0, 0.0, 0.0, 0.0, 0.0, 0.0, 0.0, 0.0, 0.0, 0.0, 0.0, 0.0, 0.0, 0.0, 0.0, 0.0, 0.0, 0.0, 0.0, 0.0, 0.0, 0.0, 0.0, 0.0, 0.0, 0.0, 0.0, 0.0, 0.0, 0.0, 0.0, 0.0, 0.0, 0.0, 0.0, 0.0, 0.0, 0.0, 0.0, 0.0, 0.0, 0.0, 0.0, 0.0, 0.0, 0.0, 0.0, 0.0, 0.0, 0.0, 0.0, 0.0, 0.0, 0.0, 0.0, 0.0, 0.0, 0.0, 0.0, 0.0, 0.0, 0.0, 0.0, 0.0, 0.0, 0.0, 0.0, 0.0, 0.0, 0.0, 0.0, 0.0, 0.0, 0.0, 0.0, 0.0, 0.0, 0.0, 0.0, 0.0, 0.0, 0.0, 0.0, 0.0, 0.0, 0.0, 0.0, 0.0, 0.0, 0.0, 0.0, 0.0, 0.0, 0.0, 0.0, 0.0, 0.0, 0.0, 0.0, 0.0, 0.0, 0.0, 0.0, 0.0, 0.0, 0.0, 0.0, 0.0, 0.0, 0.0, 0.0, 0.0, 0.0, 0.0, 0.0, 0.0, 0.0, 0.0, 0.0, 0.0, 0.0, 0.0, 0.0, 0.0, 0.0, 0.0, 0.0, 0.0, 0.0, 0.0, 0.0, 0.0, 0.0, 0.0, 0.0, 0.0, 0.0, 0.0, 0.0, 0.0, 0.0, 0.0, 0.0, 0.0, 0.0, 0.0, 0.0, 0.0, 0.0, 0.0, 0.0, 0.0, 0.0, 0.0, 0.0, 0.0, 0.0, 0.0, 0.0, 0.0, 0.0, 0.0, 0.0, 0.0, 0.0, 0.0, 0.0, 0.0, 0.0, 0.0, 0.0, 0.0, 0.0, 0.0, 0.0, 0.0, 0.0, 0.0, 0.0, 0.0, 0.0, 0.0, 0.0, 0.0, 0.0, 0.0, 0.0, 0.0, 0.0, 0.0, 0.0, 0.0, 0.0, 0.0, 0.0, 0.0, 0.0, 0.0, 0.0, 0.0, 0.0, 0.0, 0.0, 0.0, 0.0, 0.0, 0.0, 0.0, 0.0, 0.0, 0.0, 0.0, 0.0, 0.0, 0.0, 0.0, 0.0, 0.0, 0.0, 0.0, 0.0, 0.0, 0.0, 0.0, 0.0, 0.0, 0.0, 0.0, 0.0, 0.0, 0.0, 0.0, 0.0, 0.0, 0.0, 0.0, 0.0, 0.0, 0.0, 0.0, 0.0, 0.0, 0.0, 0.0, 0.0, 0.0, 0.0, 0.0, 0.0, 0.0, 0.0, 0.0, 0.0, 0.0, 0.0, 0.0, 0.0, 0.0, 0.0, 0.0, 0.0, 0.0, 0.0, 0.0, 0.0, 0.0, 0.0, 0.0, 0.0, 0.0, 0.0, 0.0, 0.0, 0.0, 0.0, 0.0, 0.0, 0.0, 0.0, 0.0, 0.0, 0.0, 0.0, 0.0, 0.0, 0.0, 0.0, 0.0, 0.0, 0.0, 0.0, 0.0, 0.0, 0.0, 0.0, 0.0, 0.0, 0.0, 0.0, 0.0, 0.0, 0.0, 0.0, 0.0, 0.0, 0.0, 0.0, 0.0, 0.0, 0.0, 0.0, 0.0, 0.0, 0.0, 0.0, 0.0, 0.0, 0.0, 0.0, 0.0, 0.0, 0.0, 0.0, 0.0, 0.0, 0.0, 0.0, 0.0, 0.0, 0.0, 0.0, 0.0, 0.0, 0.0, 0.0, 0.0, 0.0, 0.0, 0.0, 0.0, 0.0, 0.0, 0.0, 0.0, 0.0, 0.0, 0.0, 0.0, 0.0, 0.0, 0.0, 0.0, 0.0, 0.0, 0.0, 0.0, 0.0, 0.0, 0.0, 0.0, 0.0, 0.0, 0.0, 0.0, 0.0, 0.0, 0.0, 0.0, 0.0, 0.0, 0.0, 0.0, 0.0, 0.0, 0.0, 0.0, 0.0, 0.0, 0.0, 0.0, 0.0, 0.0, 0.0, 0.0, 0.0, 0.0, 0.0, 0.0, 0.0, 0.0, 0.0, 0.0, 0.0, 0.0, 0.0, 0.0, 0.0, 0.0, 0.0, 0.0, 0.0, 0.0, 0.0, 0.0, 0.0, 0.0, 0.0, 0.0, 0.0, 0.0, 0.0, 0.0, 0.0, 0.0, 0.0, 0.0, 0.0, 0.0, 0.0, 0.0, 0.0, 0.0, 0.0, 0.0, 0.0, 0.0, 0.0, 0.0, 0.0, 0.0, 0.0, 0.0, 0.0, 0.0, 0.0, 0.0, 0.0, 0.0, 0.0, 0.0, 0.0, 0.0, 0.0, 0.0, 0.0, 0.0, 0.0, 0.0, 0.0, 0.0, 0.0, 0.0, 0.0, 0.0, 0.0, 0.0, 0.0, 0.0, 0.0, 0.0, 0.0, 0.0, 0.0, 0.0, 0.0, 0.0, 0.0, 0.0, 0.0, 0.0, 0.0, 0.0, 0.0, 0.0, 0.0, 0.0, 0.0, 0.0, 0.0, 0.0])
me_circle.use_remesh_fix_poles = True
me_circle.use_remesh_preserve_attributes = False
me_circle.use_mirror_vertex_groups = False
me_circle.update()
me_circle_001 = bpy.data.meshes.new('Circle.001')
me_circle_001.from_pydata([(-2.039e-09, 0.9453, 0.3154), (-0.3617, 0.8733, 0.3154), (-0.6684, 0.6684, 0.3154), (-0.8733, 0.3617, 0.3154), (-0.9453, -4.071e-08, 0.3154), (-0.8733, -0.3617, 0.3154), (-0.6684, -0.6684, 0.3154), (-0.3617, -0.8733, 0.3154), (-1.448e-07, -0.9453, 0.3154), (0.3617, -0.8733, 0.3154), (0.6684, -0.6684, 0.3154), (0.8733, -0.3617, 0.3154), (0.9453, 1.188e-08, 0.3154), (0.8733, 0.3617, 0.3154), (0.6684, 0.6684, 0.3154), (0.3617, 0.8733, 0.3154), (-0.1765, 0.4262, 0.0), (9.822e-08, 0.4613, 0.0), (-0.3262, 0.3262, 0.0), (-0.4262, 0.1765, 0.0), (-0.4613, -4.78e-08, 0.0), (-0.4262, -0.1765, 0.0), (-0.3262, -0.3262, 0.0), (-0.1765, -0.4262, 0.0), (-6.506e-08, -0.4613, 0.0), (0.1765, -0.4262, 0.0), (0.3262, -0.3262, 0.0), (0.4262, -0.1765, 0.0), (0.4613, -2.491e-08, 0.0), (0.4262, 0.1765, 0.0), (0.3262, 0.3262, 0.0), (0.1765, 0.4262, 0.0), (0.0, 1.0, 0.3915), (-0.3827, 0.9239, 0.3915), (-0.7071, 0.7071, 0.3915), (-0.9239, 0.3827, 0.3915), (-1.0, -4.371e-08, 0.3915), (-0.9239, -0.3827, 0.3915), (-0.7071, -0.7071, 0.3915), (-0.3827, -0.9239, 0.3915), (-1.51e-07, -1.0, 0.3915), (0.3827, -0.9239, 0.3915), (0.7071, -0.7071, 0.3915), (0.9239, -0.3827, 0.3915), (1.0, 1.192e-08, 0.3915), (0.9239, 0.3827, 0.3915), (0.7071, 0.7071, 0.3915), (0.3827, 0.9239, 0.3915), (0.0, 1.0, 0.3915), (-0.3827, 0.9239, 0.3915), (-0.7071, 0.7071, 0.3915), (-0.9239, 0.3827, 0.3915), (-1.0, -4.371e-08, 0.3915), (-0.9239, -0.3827, 0.3915), (-0.7071, -0.7071, 0.3915), (-0.3827, -0.9239, 0.3915), (-1.51e-07, -1.0, 0.3915), (0.3827, -0.9239, 0.3915), (0.7071, -0.7071, 0.3915), (0.9239, -0.3827, 0.3915), (1.0, 1.192e-08, 0.3915), (0.9239, 0.3827, 0.3915), (0.7071, 0.7071, 0.3915), (0.3827, 0.9239, 0.3915), (-1.283e-08, 0.6555, 0.5714), (-0.2509, 0.6056, 0.5714), (-0.4635, 0.4635, 0.5714), (-0.6056, 0.2509, 0.5714), (-0.6555, -2.48e-08, 0.5714), (-0.6056, -0.2509, 0.5714), (-0.4635, -0.4635, 0.5714), (-0.2509, -0.6056, 0.5714), (-1.118e-07, -0.6555, 0.5714), (0.2509, -0.6056, 0.5714), (0.4635, -0.4635, 0.5714), (0.6056, -0.2509, 0.5714), (0.6555, 1.167e-08, 0.5714), (0.6056, 0.2509, 0.5714), (0.4635, 0.4635, 0.5714), (0.2509, 0.6056, 0.5714), (-0.1087, 0.2624, -0.1372), (5.01e-08, 0.2841, -0.1372), (-0.2009, 0.2009, -0.1372), (-0.2624, 0.1087, -0.1372), (-0.2841, -2.371e-08, -0.1372), (-0.2624, -0.1087, -0.1372), (-0.2009, -0.2009, -0.1372), (-0.1087, -0.2624, -0.1372), (-5.044e-08, -0.2841, -0.1372), (0.1087, -0.2624, -0.1372), (0.2009, -0.2009, -0.1372), (0.2624, -0.1087, -0.1372), (0.2841, -9.611e-09, -0.1372), (0.2624, 0.1087, -0.1372), (0.2009, 0.2009, -0.1372), (0.1087, 0.2624, -0.1372), (-0.1785, 0.4309, -10.08), (-2.398e-06, 0.4664, -10.08), (-0.3298, 0.3298, -10.08), (-0.4309, 0.1785, -10.08), (-0.4664, -4.372e-08, -10.08), (-0.4309, -0.1785, -10.08), (-0.3298, -0.3298, -10.08), (-0.1785, -0.4309, -10.08), (-2.563e-06, -0.4664, -10.08), (0.1785, -0.4309, -10.08), (0.3298, -0.3298, -10.08), (0.4309, -0.1785, -10.08), (0.4664, -2.057e-08, -10.08), (0.4309, 0.1785, -10.08), (0.3298, 0.3298, -10.08), (0.1785, 0.4309, -10.08), (0.1425, 0.2626, -5.176), (0.2346, 0.201, -5.176), (0.03378, -0.2839, -5.176), (-0.07492, -0.2623, -5.176), (-0.07492, 0.2626, -5.176), (0.03378, 0.2842, -5.176), (0.1425, -0.2623, -5.176), (-0.1671, 0.201, -5.176), (0.2346, -0.2007, -5.176), (-0.2287, 0.1089, -5.176), (0.2962, -0.1086, -5.176), (-0.2503, 0.0001511, -5.176), (0.3178, 0.0001511, -5.176), (-0.2287, -0.1086, -5.176), (0.2962, 0.1089, -5.176), (-0.1671, -0.2007, -5.176), (0.2053, 0.04819, -2.049), (0.1132, -0.01338, -2.049), (-0.2579, 0.3578, -2.049), (-0.1964, 0.4499, -2.049), (0.2669, 0.1403, -2.049), (-0.2796, 0.2491, -2.049), (0.2885, 0.2491, -2.049), (-0.2579, 0.1403, -2.049), (0.2669, 0.3578, -2.049), (-0.1964, 0.04819, -2.049), (0.2053, 0.4499, -2.049), (-0.1042, -0.01338, -2.049), (0.1132, 0.5115, -2.049), (0.004483, -0.035, -2.049), (-0.1042, 0.5115, -2.049), (0.004483, 0.5331, -2.049), (-0.3592, -0.2913, -8.944), (-0.2905, -0.3447, -7.638), (-0.3147, -0.223, -7.638), (-0.3893, -0.1399, -8.944), (0.372, 0.01142, -8.943), (0.2969, -0.1014, -7.638), (0.3211, -0.223, -7.638), (0.4022, -0.1399, -8.944), (-0.2734, -0.4197, -8.944), (-0.2216, -0.4478, -7.638), (0.2862, 0.1397, -8.942), (0.228, 0.001781, -7.638), (-0.145, -0.5054, -8.945), (-0.1185, -0.5167, -7.638), (0.1578, 0.2253, -8.942), (0.1248, 0.0707, -7.638), (0.00643, -0.5356, -8.945), (0.003174, -0.5409, -7.638), (-0.1449, 0.2253, -8.942), (-0.1185, 0.07069, -7.638), (0.003175, 0.09489, -7.638), (0.006449, 0.2554, -8.941), (0.1579, -0.5054, -8.945), (0.1248, -0.5167, -7.638), (-0.2733, 0.1396, -8.942), (-0.2216, 0.001773, -7.638), (0.2863, -0.4197, -8.945), (0.228, -0.4478, -7.638), (-0.3591, 0.0114, -8.943), (-0.2905, -0.1014, -7.638), (0.3721, -0.2913, -8.944), (0.2969, -0.3447, -7.638), (-0.1056, 0.07494, -6.728), (-0.1154, 0.05488, -7.363), (0.0002529, 0.07788, -7.363), (0.003135, 0.09656, -6.728), (-0.1977, 0.01338, -6.728), (-0.2134, -0.01063, -7.363), (-0.2593, -0.07877, -6.728), (-0.2789, -0.1087, -7.363), (-0.2809, -0.1875, -6.728), (-0.3019, -0.2243, -7.363), (-0.2593, -0.2962, -6.728), (-0.2789, -0.34, -7.363), (-0.1977, -0.3883, -6.728), (-0.2134, -0.438, -7.363), (-0.1056, -0.4499, -6.728), (-0.1154, -0.5035, -7.363), (0.003135, -0.4716, -6.728), (0.0002534, -0.5265, -7.363), (0.1118, -0.4499, -6.728), (0.1159, -0.5035, -7.363), (0.204, -0.3883, -6.728), (0.2139, -0.438, -7.363), (0.2656, -0.2962, -6.728), (0.2794, -0.34, -7.363), (0.2872, -0.1875, -6.728), (0.3024, -0.2243, -7.363), (0.2656, -0.07877, -6.728), (0.2794, -0.1087, -7.363), (0.204, 0.01337, -6.728), (0.2139, -0.01063, -7.363), (0.1118, 0.07493, -6.728), (0.1159, 0.05488, -7.363), (-0.1066, 0.5355, -2.686), (-0.09936, 0.4749, -3.766), (0.009338, 0.4965, -3.766), (0.002059, 0.5572, -2.686), (-0.1988, 0.474, -2.686), (-0.1915, 0.4133, -3.767), (-0.2604, 0.3818, -2.686), (-0.2531, 0.3211, -3.767), (-0.282, 0.2731, -2.686), (-0.2747, 0.2123, -3.767), (-0.2604, 0.1644, -2.686), (-0.2531, 0.1036, -3.767), (-0.1988, 0.07225, -2.686), (-0.1915, 0.01152, -3.767), (-0.1066, 0.01068, -2.686), (-0.09936, -0.05001, -3.767), (0.002059, -0.01095, -2.686), (0.009337, -0.07161, -3.766), (0.1108, 0.01068, -2.686), (0.118, -0.05, -3.766), (0.2029, 0.07225, -2.686), (0.2102, 0.01154, -3.767), (0.2645, 0.1644, -2.686), (0.2718, 0.1037, -3.767), (0.2861, 0.2731, -2.686), (0.2934, 0.2123, -3.767), (0.2645, 0.3818, -2.686), (0.2718, 0.321, -3.767), (0.2029, 0.474, -2.686), (0.2102, 0.4132, -3.767), (0.1108, 0.5355, -2.686), (0.118, 0.4748, -3.767)], [], [(21, 85, 86, 22), (16, 1, 0, 17), (18, 2, 1, 16), (19, 3, 2, 18), (20, 4, 3, 19), (21, 5, 4, 20), (22, 6, 5, 21), (23, 7, 6, 22), (24, 8, 7, 23), (25, 9, 8, 24), (26, 10, 9, 25), (27, 11, 10, 26), (28, 12, 11, 27), (29, 13, 12, 28), (30, 14, 13, 29), (31, 15, 14, 30), (17, 0, 15, 31), (12, 44, 43, 11), (5, 37, 36, 4), (13, 45, 44, 12), (6, 38, 37, 5), (14, 46, 45, 13), (7, 39, 38, 6), (15, 47, 46, 14), (8, 40, 39, 7), (1, 33, 32, 0), (0, 32, 47, 15), (9, 41, 40, 8), (2, 34, 33, 1), (10, 42, 41, 9), (3, 35, 34, 2), (11, 43, 42, 10), (4, 36, 35, 3), (42, 58, 57, 41), (35, 51, 50, 34), (43, 59, 58, 42), (36, 52, 51, 35), (44, 60, 59, 43), (37, 53, 52, 36), (45, 61, 60, 44), (38, 54, 53, 37), (46, 62, 61, 45), (39, 55, 54, 38), (47, 63, 62, 46), (40, 56, 55, 39), (33, 49, 48, 32), (32, 48, 63, 47), (41, 57, 56, 40), (34, 50, 49, 33), (63, 79, 78, 62), (56, 72, 71, 55), (49, 65, 64, 48), (48, 64, 79, 63), (57, 73, 72, 56), (50, 66, 65, 49), (58, 74, 73, 57), (51, 67, 66, 50), (59, 75, 74, 58), (52, 68, 67, 51), (60, 76, 75, 59), (53, 69, 68, 52), (61, 77, 76, 60), (54, 70, 69, 53), (62, 78, 77, 61), (55, 71, 70, 54), (65, 66, 67, 68, 69, 70, 71, 72, 73, 74, 75, 76, 77, 78, 79, 64), (229, 120, 122, 231), (29, 93, 94, 30), (22, 86, 87, 23), (30, 94, 95, 31), (23, 87, 88, 24), (17, 81, 80, 16), (31, 95, 81, 17), (24, 88, 89, 25), (16, 80, 82, 18), (25, 89, 90, 26), (18, 82, 83, 19), (26, 90, 91, 27), (19, 83, 84, 20), (27, 91, 92, 28), (20, 84, 85, 21), (28, 92, 93, 29), (215, 121, 123, 217), (231, 122, 124, 233), (217, 123, 125, 219), (233, 124, 126, 235), (219, 125, 127, 221), (235, 126, 113, 237), (221, 127, 115, 223), (237, 113, 112, 239), (223, 115, 114, 225), (225, 114, 118, 227), (209, 116, 119, 213), (213, 119, 121, 215), (227, 118, 120, 229), (239, 112, 117, 210), (189, 153, 157, 191), (193, 161, 167, 195), (177, 163, 169, 181), (181, 169, 173, 183), (195, 167, 171, 197), (207, 159, 164, 178), (197, 171, 175, 199), (183, 173, 146, 185), (199, 175, 150, 201), (185, 146, 145, 187), (201, 150, 149, 203), (125, 186, 188, 127), (203, 149, 155, 205), (187, 145, 153, 189), (205, 155, 159, 207), (191, 157, 161, 193), (96, 97, 111, 110, 109, 108, 107, 106, 105, 104, 103, 102, 101, 100, 99, 98), (126, 202, 204, 113), (123, 184, 186, 125), (124, 200, 202, 126), (127, 188, 190, 115), (113, 204, 206, 112), (115, 190, 192, 114), (116, 176, 180, 119), (112, 206, 179, 117), (114, 192, 194, 118), (117, 179, 176, 116), (118, 194, 196, 120), (119, 180, 182, 121), (120, 196, 198, 122), (148, 109, 110, 154), (152, 102, 103, 156), (137, 220, 222, 139), (136, 234, 236, 138), (135, 218, 220, 137), (134, 232, 234, 136), (133, 216, 218, 135), (132, 230, 232, 134), (130, 214, 216, 133), (128, 228, 230, 132), (131, 212, 214, 130), (129, 226, 228, 128), (142, 208, 212, 131), (141, 224, 226, 129), (140, 238, 211, 143), (143, 211, 208, 142), (139, 222, 224, 141), (138, 236, 238, 140), (174, 107, 108, 151), (172, 99, 100, 147), (170, 106, 107, 174), (168, 98, 99, 172), (166, 105, 106, 170), (162, 96, 98, 168), (160, 104, 105, 166), (165, 97, 96, 162), (158, 111, 97, 165), (156, 103, 104, 160), (154, 110, 111, 158), (122, 198, 200, 124), (121, 182, 184, 123), (151, 108, 109, 148), (147, 100, 101, 144), (80, 142, 131, 82), (88, 141, 129, 89), (95, 140, 143, 81), (81, 143, 142, 80), (87, 139, 141, 88), (94, 138, 140, 95), (86, 137, 139, 87), (93, 136, 138, 94), (85, 135, 137, 86), (92, 134, 136, 93), (84, 133, 135, 85), (91, 132, 134, 92), (83, 130, 133, 84), (90, 128, 132, 91), (82, 131, 130, 83), (89, 129, 128, 90), (151, 150, 175, 174), (147, 146, 173, 172), (174, 175, 171, 170), (172, 173, 169, 168), (170, 171, 167, 166), (168, 169, 163, 162), (166, 167, 161, 160), (165, 164, 159, 158), (162, 163, 164, 165), (160, 161, 157, 156), (158, 159, 155, 154), (156, 157, 153, 152), (154, 155, 149, 148), (152, 153, 145, 144), (148, 149, 150, 151), (144, 145, 146, 147), (144, 101, 102, 152), (177, 176, 179, 178), (181, 180, 176, 177), (183, 182, 180, 181), (185, 184, 182, 183), (187, 186, 184, 185), (189, 188, 186, 187), (191, 190, 188, 189), (193, 192, 190, 191), (195, 194, 192, 193), (197, 196, 194, 195), (199, 198, 196, 197), (201, 200, 198, 199), (203, 202, 200, 201), (205, 204, 202, 203), (207, 206, 204, 205), (178, 179, 206, 207), (178, 164, 163, 177), (209, 208, 211, 210), (213, 212, 208, 209), (215, 214, 212, 213), (217, 216, 214, 215), (219, 218, 216, 217), (221, 220, 218, 219), (223, 222, 220, 221), (225, 224, 222, 223), (227, 226, 224, 225), (229, 228, 226, 227), (231, 230, 228, 229), (233, 232, 230, 231), (235, 234, 232, 233), (237, 236, 234, 235), (239, 238, 236, 237), (210, 211, 238, 239), (210, 117, 116, 209)])
me_circle_001.polygons.foreach_set('material_index', [0, 0, 0, 0, 0, 0, 0, 0, 0, 0, 0, 0, 0, 0, 0, 0, 0, 0, 0, 0, 0, 0, 0, 0, 0, 0, 0, 0, 0, 0, 0, 0, 0, 0, 0, 0, 0, 0, 0, 0, 0, 0, 0, 0, 0, 0, 0, 0, 0, 1, 1, 1, 1, 1, 1, 1, 1, 1, 1, 1, 1, 1, 1, 1, 1, 1, 0, 0, 0, 0, 0, 0, 0, 0, 0, 0, 0, 0, 0, 0, 0, 0, 0, 0, 0, 0, 0, 0, 0, 0, 0, 0, 0, 0, 0, 0, 0, 0, 0, 0, 0, 0, 0, 0, 0, 0, 0, 0, 0, 0, 0, 0, 0, 0, 0, 0, 0, 0, 0, 0, 0, 0, 0, 0, 0, 0, 0, 0, 0, 0, 0, 0, 0, 0, 0, 0, 0, 0, 0, 0, 0, 0, 0, 0, 0, 0, 0, 0, 0, 0, 0, 0, 0, 0, 0, 0, 0, 0, 0, 0, 0, 0, 0, 0, 0, 0, 0, 0, 0, 0, 0, 0, 0, 0, 0, 0, 0, 0, 0, 0, 0, 0, 0, 0, 0, 0, 0, 0, 0, 0, 0, 0, 0, 0, 0, 0, 0, 0, 0, 0, 0, 0, 0, 0, 0, 0, 0, 0, 0, 0, 0, 0, 0, 0, 0, 0, 0, 0, 0, 0, 0, 0, 0, 0, 0, 0])
_uv = me_circle_001.uv_layers.new(name='UVMap')
_uv.uv.foreach_set('vector', [0.0, 0.0, 0.0, 0.0, 0.0, 0.0, 0.0, 0.0, 0.0, 0.0, 0.0, 0.0, 0.0, 0.0, 0.0, 0.0, 0.0, 0.0, 0.0, 0.0, 0.0, 0.0, 0.0, 0.0, 0.0, 0.0, 0.0, 0.0, 0.0, 0.0, 0.0, 0.0, 0.0, 0.0, 0.0, 0.0, 0.0, 0.0, 0.0, 0.0, 0.0, 0.0, 0.0, 0.0, 0.0, 0.0, 0.0, 0.0, 0.0, 0.0, 0.0, 0.0, 0.0, 0.0, 0.0, 0.0, 0.0, 0.0, 0.0, 0.0, 0.0, 0.0, 0.0, 0.0, 0.0, 0.0, 0.0, 0.0, 0.0, 0.0, 0.0, 0.0, 0.0, 0.0, 0.0, 0.0, 0.0, 0.0, 0.0, 0.0, 0.0, 0.0, 0.0, 0.0, 0.0, 0.0, 0.0, 0.0, 0.0, 0.0, 0.0, 0.0, 0.0, 0.0, 0.0, 0.0, 0.0, 0.0, 0.0, 0.0, 0.0, 0.0, 0.0, 0.0, 0.0, 0.0, 0.0, 0.0, 0.0, 0.0, 0.0, 0.0, 0.0, 0.0, 0.0, 0.0, 0.0, 0.0, 0.0, 0.0, 0.0, 0.0, 0.0, 0.0, 0.0, 0.0, 0.0, 0.0, 0.0, 0.0, 0.0, 0.0, 0.0, 0.0, 0.0, 0.0, 0.0, 0.0, 0.0, 0.0, 0.0, 0.0, 0.0, 0.0, 0.0, 0.0, 0.0, 0.0, 0.0, 0.0, 0.0, 0.0, 0.0, 0.0, 0.0, 0.0, 0.0, 0.0, 0.0, 0.0, 0.0, 0.0, 0.0, 0.0, 0.0, 0.0, 0.0, 0.0, 0.0, 0.0, 0.0, 0.0, 0.0, 0.0, 0.0, 0.0, 0.0, 0.0, 0.0, 0.0, 0.0, 0.0, 0.0, 0.0, 0.0, 0.0, 0.0, 0.0, 0.0, 0.0, 0.0, 0.0, 0.0, 0.0, 0.0, 0.0, 0.0, 0.0, 0.0, 0.0, 0.0, 0.0, 0.0, 0.0, 0.0, 0.0, 0.0, 0.0, 0.0, 0.0, 0.0, 0.0, 0.0, 0.0, 0.0, 0.0, 0.0, 0.0, 0.0, 0.0, 0.0, 0.0, 0.0, 0.0, 0.0, 0.0, 0.0, 0.0, 0.0, 0.0, 0.0, 0.0, 0.0, 0.0, 0.0, 0.0, 0.0, 0.0, 0.0, 0.0, 0.0, 0.0, 0.0, 0.0, 0.0, 0.0, 0.0, 0.0, 0.0, 0.0, 0.0, 0.0, 0.0, 0.0, 0.0, 0.0, 0.0, 0.0, 0.0, 0.0, 0.0, 0.0, 0.0, 0.0, 0.0, 0.0, 0.0, 0.0, 0.0, 0.0, 0.0, 0.0, 0.0, 0.0, 0.0, 0.0, 0.0, 0.0, 0.0, 0.0, 0.0, 0.0, 0.0, 0.0, 0.0, 0.0, 0.0, 0.0, 0.0, 0.0, 0.0, 0.0, 0.0, 0.0, 0.0, 0.0, 0.0, 0.0, 0.0, 0.0, 0.0, 0.0, 0.0, 0.0, 0.0, 0.0, 0.0, 0.0, 0.0, 0.0, 0.0, 0.0, 0.0, 0.0, 0.0, 0.0, 0.0, 0.0, 0.0, 0.0, 0.0, 0.0, 0.0, 0.0, 0.0, 0.0, 0.0, 0.0, 0.0, 0.0, 0.0, 0.0, 0.0, 0.0, 0.0, 0.0, 0.0, 0.0, 0.0, 0.0, 0.0, 0.0, 0.0, 0.0, 0.0, 0.0, 0.0, 0.0, 0.0, 0.0, 0.0, 0.0, 0.0, 0.0, 0.0, 0.0, 0.0, 0.0, 0.0, 0.0, 0.0, 0.0, 0.0, 0.0, 0.0, 0.0, 0.0, 0.0, 0.0, 0.0, 0.0, 0.0, 0.0, 0.0, 0.0, 0.0, 0.0, 0.0, 0.0, 0.0, 0.0, 0.0, 0.0, 0.0, 0.0, 0.0, 0.0, 0.0, 0.0, 0.0, 0.0, 0.0, 0.0, 0.0, 0.0, 0.0, 0.0, 0.0, 0.0, 0.0, 0.0, 0.0, 0.0, 0.0, 0.0, 0.0, 0.0, 0.0, 0.0, 0.0, 0.0, 0.0, 0.0, 0.0, 0.0, 0.0, 0.0, 0.0, 0.0, 0.0, 0.0, 0.0, 0.0, 0.0, 0.0, 0.0, 0.0, 0.0, 0.0, 0.0, 0.0, 0.0, 0.0, 0.0, 0.0, 0.0, 0.0, 0.0, 0.0, 0.0, 0.0, 0.0, 0.0, 0.0, 0.0, 0.0, 0.0, 0.0, 0.0, 0.0, 0.0, 0.0, 0.0, 0.0, 0.0, 0.0, 0.0, 0.0, 0.0, 0.0, 0.0, 0.0, 0.0, 0.0, 0.0, 0.0, 0.0, 0.0, 0.0, 0.0, 0.0, 0.0, 0.0, 0.0, 0.0, 0.0, 0.0, 0.0, 0.0, 0.0, 0.0, 0.0, 0.0, 0.0, 0.0, 0.0, 0.0, 0.0, 0.0, 0.0, 0.0, 0.0, 0.0, 0.0, 0.0, 0.0, 0.0, 0.0, 0.0, 0.0, 0.0, 0.0, 0.0, 0.0, 0.0, 0.0, 0.0, 0.0, 0.0, 0.0, 0.0, 0.0, 0.0, 0.0, 0.0, 0.0, 0.0, 0.0, 0.0, 0.0, 0.0, 0.0, 0.0, 0.0, 0.0, 0.0, 0.0, 0.0, 0.0, 0.0, 0.0, 0.0, 0.0, 0.0, 0.0, 0.0, 0.0, 0.0, 0.0, 0.0, 0.0, 0.0, 0.0, 0.0, 0.0, 0.0, 0.0, 0.0, 0.0, 0.0, 0.0, 0.0, 0.0, 0.0, 0.0, 0.0, 0.0, 0.0, 0.0, 0.0, 0.0, 0.0, 0.0, 0.0, 0.0, 0.0, 0.0, 0.0, 0.0, 0.0, 0.0, 0.0, 0.0, 0.0, 0.0, 0.0, 0.0, 0.0, 0.0, 0.0, 0.0, 0.0, 0.0, 0.0, 0.0, 0.0, 0.0, 0.0, 0.0, 0.0, 0.0, 0.0, 0.0, 0.0, 0.0, 0.0, 0.0, 0.0, 0.0, 0.0, 0.0, 0.0, 0.0, 0.0, 0.0, 0.0, 0.0, 0.0, 0.0, 0.0, 0.0, 0.0, 0.0, 0.0, 0.0, 0.0, 0.0, 0.0, 0.0, 0.0, 0.0, 0.0, 0.0, 0.0, 0.0, 0.0, 0.0, 0.0, 0.0, 0.0, 0.0, 0.0, 0.0, 0.0, 0.0, 0.0, 0.0, 0.0, 0.0, 0.0, 0.0, 0.0, 0.0, 0.0, 0.0, 0.0, 0.0, 0.0, 0.0, 0.0, 0.0, 0.0, 0.0, 0.0, 0.0, 0.0, 0.0, 0.0, 0.0, 0.0, 0.0, 0.0, 0.0, 0.0, 0.0, 0.0, 0.0, 0.0, 0.0, 0.0, 0.0, 0.0, 0.0, 0.0, 0.0, 0.0, 0.0, 0.0, 0.0, 0.0, 0.0, 0.0, 0.0, 0.0, 0.0, 0.0, 0.0, 0.0, 0.0, 0.0, 0.0, 0.0, 0.0, 0.0, 0.0, 0.0, 0.0, 0.0, 0.0, 0.0, 0.0, 0.0, 0.0, 0.0, 0.0, 0.0, 0.0, 0.0, 0.0, 0.0, 0.0, 0.0, 0.0, 0.0, 0.0, 0.0, 0.0, 0.0, 0.0, 0.0, 0.0, 0.0, 0.0, 0.0, 0.0, 0.0, 0.0, 0.0, 0.0, 0.0, 0.0, 0.0, 0.0, 0.0, 0.0, 0.0, 0.0, 0.0, 0.0, 0.0, 0.0, 0.0, 0.0, 0.0, 0.0, 0.0, 0.0, 0.0, 0.0, 0.0, 0.0, 0.0, 0.0, 0.0, 0.0, 0.0, 0.0, 0.0, 0.0, 0.0, 0.0, 0.0, 0.0, 0.0, 0.0, 0.0, 0.0, 0.0, 0.0, 0.0, 0.0, 0.0, 0.0, 0.0, 0.0, 0.0, 0.0, 0.0, 0.0, 0.0, 0.0, 0.0, 0.0, 0.0, 0.0, 0.0, 0.0, 0.0, 0.0, 0.0, 0.0, 0.0, 0.0, 0.0, 0.0, 0.0, 0.0, 0.0, 0.0, 0.0, 0.0, 0.0, 0.0, 0.0, 0.0, 0.0, 0.0, 0.0, 0.0, 0.0, 0.0, 0.0, 0.0, 0.0, 0.0, 0.0, 0.0, 0.0, 0.0, 0.0, 0.0, 0.0, 0.0, 0.0, 0.0, 0.0, 0.0, 0.0, 0.0, 0.0, 0.0, 0.0, 0.0, 0.0, 0.0, 0.0, 0.0, 0.0, 0.0, 0.0, 0.0, 0.0, 0.0, 0.0, 0.0, 0.0, 0.0, 0.0, 0.0, 0.0, 0.0, 0.0, 0.0, 0.0, 0.0, 0.0, 0.0, 0.0, 0.0, 0.0, 0.0, 0.0, 0.0, 0.0, 0.0, 0.0, 0.0, 0.0, 0.0, 0.0, 0.0, 0.0, 0.0, 0.0, 0.0, 0.0, 0.0, 0.0, 0.0, 0.0, 0.0, 0.0, 0.0, 0.0, 0.0, 0.0, 0.0, 0.0, 0.0, 0.0, 0.0, 0.0, 0.0, 0.0, 0.0, 0.0, 0.0, 0.0, 0.0, 0.0, 0.0, 0.0, 0.0, 0.0, 0.0, 0.0, 0.0, 0.0, 0.0, 0.0, 0.0, 0.0, 0.0, 0.0, 0.0, 0.0, 0.0, 0.0, 0.0, 0.0, 0.0, 0.0, 0.0, 0.0, 0.0, 0.0, 0.0, 0.0, 0.0, 0.0, 0.0, 0.0, 0.0, 0.0, 0.0, 0.0, 0.0, 0.0, 0.0, 0.0, 0.0, 0.0, 0.0, 0.0, 0.0, 0.0, 0.0, 0.0, 0.0, 0.0, 0.0, 0.0, 0.0, 0.0, 0.0, 0.0, 0.0, 0.0, 0.0, 0.0, 0.0, 0.0, 0.0, 0.0, 0.0, 0.0, 0.0, 0.0, 0.0, 0.0, 0.0, 0.0, 0.0, 0.0, 0.0, 0.0, 0.0, 0.0, 0.0, 0.0, 0.0, 0.0, 0.0, 0.0, 0.0, 0.0, 0.0, 0.0, 0.0, 0.0, 0.0, 0.0, 0.0, 0.0, 0.0, 0.0, 0.0, 0.0, 0.0, 0.0, 0.0, 0.0, 0.0, 0.0, 0.0, 0.0, 0.0, 0.0, 0.0, 0.0, 0.0, 0.0, 0.0, 0.0, 0.0, 0.0, 0.0, 0.0, 0.0, 0.0, 0.0, 0.0, 0.0, 0.0, 0.0, 0.0, 0.0, 0.0, 0.0, 0.0, 0.0, 0.0, 0.0, 0.0, 0.0, 0.0, 0.0, 0.0, 0.0, 0.0, 0.0, 0.0, 0.0, 0.0, 0.0, 0.0, 0.0, 0.0, 0.0, 0.0, 0.0, 0.0, 0.0, 0.0, 0.0, 0.0, 0.0, 0.0, 0.0, 0.0, 0.0, 0.0, 0.0, 0.0, 0.0, 0.0, 0.0, 0.0, 0.0, 0.0, 0.0, 0.0, 0.0, 0.0, 0.0, 0.0, 0.0, 0.0, 0.0, 0.0, 0.0, 0.0, 0.0, 0.0, 0.0, 0.0, 0.0, 0.0, 0.0, 0.0, 0.0, 0.0, 0.0, 0.0, 0.0, 0.0, 0.0, 0.0, 0.0, 0.0, 0.0, 0.0, 0.0, 0.0, 0.0, 0.0, 0.0, 0.0, 0.0, 0.0, 0.0, 0.0, 0.0, 0.0, 0.0, 0.0, 0.0, 0.0, 0.0, 0.0, 0.0, 0.0, 0.0, 0.0, 0.0, 0.0, 0.0, 0.0, 0.0, 0.0, 0.0, 0.0, 0.0, 0.0, 0.0, 0.0, 0.0, 0.0, 0.0, 0.0, 0.0, 0.0, 0.0, 0.0, 0.0, 0.0, 0.0, 0.0, 0.0, 0.0, 0.0, 0.0, 0.0, 0.0, 0.0, 0.0, 0.0, 0.0, 0.0, 0.0, 0.0, 0.0, 0.0, 0.0, 0.0, 0.0, 0.0, 0.0, 0.0, 0.0, 0.0, 0.0, 0.0, 0.0, 0.0, 0.0, 0.0, 0.0, 0.0, 0.0, 0.0, 0.0, 0.0, 0.0, 0.0, 0.0, 0.0, 0.0, 0.0, 0.0, 0.0, 0.0, 0.0, 0.0, 0.0, 0.0, 0.0, 0.0, 0.0, 0.0, 0.0, 0.0, 0.0, 0.0, 0.0, 0.0, 0.0, 0.0, 0.0, 0.0, 0.0, 0.0, 0.0, 0.0, 0.0, 0.0, 0.0, 0.0, 0.0, 0.0, 0.0, 0.0, 0.0, 0.0, 0.0, 0.0, 0.0, 0.0, 0.0, 0.0, 0.0, 0.0, 0.0, 0.0, 0.0, 0.0, 0.0, 0.0, 0.0, 0.0, 0.0, 0.0, 0.0, 0.0, 0.0, 0.0, 0.0, 0.0, 0.0, 0.0, 0.0, 0.0, 0.0, 0.0, 0.0, 0.0, 0.0, 0.0, 0.0, 0.0, 0.0, 0.0, 0.0, 0.0, 0.0, 0.0, 0.0, 0.0, 0.0, 0.0, 0.0, 0.0, 0.0, 0.0, 0.0, 0.0, 0.0, 0.0, 0.0, 0.0, 0.0, 0.0, 0.0, 0.0, 0.0, 0.0, 0.0, 0.0, 0.0, 0.0, 0.0, 0.0, 0.0, 0.0, 0.0, 0.0, 0.0, 0.0, 0.0, 0.0, 0.0, 0.0, 0.0, 0.0, 0.0, 0.0, 0.0, 0.0, 0.0, 0.0, 0.0, 0.0, 0.0, 0.0, 0.0, 0.0, 0.0, 0.0, 0.0, 0.0, 0.0, 0.0, 0.0, 0.0, 0.0, 0.0, 0.0, 0.0, 0.0, 0.0, 0.0, 0.0, 0.0, 0.0, 0.0, 0.0, 0.0, 0.0, 0.0, 0.0, 0.0, 0.0, 0.0, 0.0, 0.0, 0.0, 0.0, 0.0, 0.0, 0.0, 0.0, 0.0, 0.0, 0.0, 0.0, 0.0, 0.0, 0.0, 0.0, 0.0, 0.0, 0.0, 0.0, 0.0, 0.0, 0.0, 0.0, 0.0, 0.0, 0.0, 0.0, 0.0, 0.0, 0.0, 0.0, 0.0, 0.0, 0.0, 0.0, 0.0, 0.0, 0.0, 0.0, 0.0, 0.0, 0.0, 0.0, 0.0, 0.0, 0.0, 0.0, 0.0, 0.0, 0.0, 0.0, 0.0, 0.0, 0.0, 0.0, 0.0, 0.0, 0.0, 0.0, 0.0, 0.0, 0.0, 0.0, 0.0, 0.0, 0.0, 0.0, 0.0, 0.0, 0.0, 0.0, 0.0, 0.0, 0.0, 0.0, 0.0, 0.0, 0.0, 0.0, 0.0, 0.0, 0.0, 0.0, 0.0, 0.0, 0.0, 0.0, 0.0, 0.0, 0.0, 0.0, 0.0, 0.0, 0.0, 0.0, 0.0, 0.0, 0.0, 0.0, 0.0, 0.0, 0.0, 0.0, 0.0, 0.0, 0.0, 0.0, 0.0, 0.0, 0.0, 0.0, 0.0, 0.0, 0.0, 0.0, 0.0, 0.0, 0.0, 0.0, 0.0, 0.0, 0.0, 0.0, 0.0, 0.0, 0.0, 0.0, 0.0, 0.0, 0.0, 0.0, 0.0, 0.0, 0.0, 0.0, 0.0, 0.0, 0.0, 0.0, 0.0, 0.0, 0.0, 0.0, 0.0, 0.0, 0.0, 0.0, 0.0, 0.0, 0.0, 0.0, 0.0, 0.0, 0.0, 0.0, 0.0, 0.0, 0.0, 0.0, 0.0, 0.0, 0.0, 0.0, 0.0, 0.0, 0.0, 0.0, 0.0, 0.0, 0.0, 0.0, 0.0, 0.0, 0.0, 0.0, 0.0, 0.0, 0.0, 0.0, 0.0, 0.0, 0.0, 0.0, 0.0, 0.0, 0.0, 0.0, 0.0, 0.0, 0.0, 0.0, 0.0, 0.0, 0.0, 0.0, 0.0, 0.0, 0.0, 0.0, 0.0, 0.0, 0.0, 0.0, 0.0, 0.0, 0.0, 0.0, 0.0, 0.0, 0.0, 0.0, 0.0, 0.0, 0.0, 0.0, 0.0, 0.0, 0.0, 0.0, 0.0, 0.0, 0.0, 0.0, 0.0, 0.0, 0.0, 0.0, 0.0, 0.0, 0.0, 0.0, 0.0, 0.0, 0.0, 0.0, 0.0, 0.0, 0.0, 0.0, 0.0, 0.0, 0.0, 0.0, 0.0, 0.0, 0.0, 0.0, 0.0, 0.0, 0.0, 0.0, 0.0, 0.0, 0.0, 0.0, 0.0, 0.0, 0.0, 0.0, 0.0, 0.0, 0.0, 0.0, 0.0, 0.0, 0.0, 0.0, 0.0, 0.0, 0.0, 0.0, 0.0, 0.0, 0.0, 0.0, 0.0, 0.0, 0.0, 0.0, 0.0, 0.0, 0.0, 0.0, 0.0, 0.0, 0.0, 0.0, 0.0, 0.0, 0.0, 0.0, 0.0, 0.0, 0.0, 0.0, 0.0, 0.0, 0.0, 0.0, 0.0, 0.0, 0.0, 0.0, 0.0, 0.0, 0.0, 0.0, 0.0, 0.0, 0.0, 0.0, 0.0, 0.0, 0.0, 0.0, 0.0, 0.0, 0.0, 0.0, 0.0, 0.0, 0.0, 0.0, 0.0, 0.0, 0.0, 0.0, 0.0, 0.0, 0.0, 0.0, 0.0, 0.0, 0.0, 0.0, 0.0, 0.0, 0.0, 0.0, 0.0, 0.0, 0.0, 0.0, 0.0, 0.0, 0.0, 0.0, 0.0, 0.0, 0.0, 0.0, 0.0, 0.0, 0.0, 0.0, 0.0, 0.0, 0.0, 0.0, 0.0, 0.0, 0.0, 0.0, 0.0, 0.0, 0.0, 0.0, 0.0, 0.0, 0.0, 0.0, 0.0, 0.0, 0.0, 0.0, 0.0, 0.0, 0.0, 0.0, 0.0, 0.0, 0.0, 0.0, 0.0, 0.0, 0.0, 0.0, 0.0, 0.0, 0.0, 0.0, 0.0, 0.0, 0.0, 0.0, 0.0, 0.0, 0.0, 0.0, 0.0, 0.0, 0.0, 0.0, 0.0, 0.0, 0.0, 0.0, 0.0, 0.0, 0.0, 0.0, 0.0, 0.0, 0.0, 0.0, 0.0, 0.0, 0.0, 0.0, 0.0, 0.0, 0.0, 0.0, 0.0, 0.0, 0.0, 0.0, 0.0, 0.0, 0.0, 0.0, 0.0, 0.0, 0.0, 0.0, 0.0, 0.0, 0.0, 0.0, 0.0, 0.0, 0.0, 0.0, 0.0, 0.0, 0.0, 0.0, 0.0, 0.0, 0.0, 0.0, 0.0, 0.0, 0.0, 0.0, 0.0, 0.0, 0.0, 0.0, 0.0, 0.0, 0.0, 0.0, 0.0, 0.0, 0.0, 0.0, 0.0, 0.0, 0.0, 0.0, 0.0, 0.0, 0.0, 0.0, 0.0, 0.0, 0.0, 0.0, 0.0, 0.0, 0.0, 0.0, 0.0, 0.0, 0.0, 0.0, 0.0, 0.0, 0.0, 0.0, 0.0, 0.0, 0.0, 0.0, 0.0, 0.0, 0.0, 0.0, 0.0, 0.0, 0.0, 0.0, 0.0, 0.0, 0.0, 0.0, 0.0, 0.0, 0.0, 0.0, 0.0])
me_circle_001.materials.append(mat_material_001)
me_circle_001.materials.append(mat_material_002)
me_circle_001.use_remesh_fix_poles = True
me_circle_001.use_remesh_preserve_attributes = False
me_circle_001.use_mirror_vertex_groups = False
me_circle_001.update()
me_circle_002 = bpy.data.meshes.new('Circle.002')
me_circle_002.from_pydata([(-1.392, 0.7035, 0.6134), (-2.382, 0.8221, 0.9738), (-3.252, 0.6963, 1.218), (-3.685, 0.3827, 1.448), (-3.852, -4.371e-08, 1.436), (-3.685, -0.3827, 1.448), (-3.252, -0.6963, 1.218), (-2.382, -0.8221, 0.9738), (-1.392, -0.7035, 0.6134), (-0.6324, -0.4482, 0.337), (-0.2651, -0.2214, 0.1309), (-0.1011, -0.08456, 0.1437), (-0.09279, 1.192e-08, 0.06815), (-0.1011, 0.08456, 0.1437), (-0.2651, 0.2214, 0.1309), (-0.6324, 0.4482, 0.337), (-0.2418, 0.09627, 0.1949), (-0.6324, 0.1288, 0.337), (-1.392, 0.1919, 0.6134), (-2.382, 0.2743, 0.9738), (-3.229, 0.3447, 1.282), (-0.6557, 0.2835, 0.273), (-1.415, 0.4042, 0.5494), (-2.405, 0.5616, 0.9098), (-1.392, 0.6105, 0.6134), (-0.2418, -0.09627, 0.1949), (-0.6324, -0.1288, 0.337), (-1.392, -0.1919, 0.6134), (-2.382, -0.2743, 0.9738), (-3.229, -0.3447, 1.282), (-0.6557, -0.2835, 0.273), (-1.415, -0.4042, 0.5494), (-2.405, -0.5616, 0.9098), (-0.1244, 1.49e-08, 0.07965), (-0.2651, 7.451e-09, 0.1309), (-0.6557, 0.0, 0.273), (-1.415, 0.0, 0.5494), (-2.405, -2.98e-08, 0.9098), (-3.252, -5.96e-08, 1.218), (-3.708, -8.941e-08, 1.384), (-1.481, -0.4866, 0.6134), (-2.266, -1.103, 0.9738), (-2.792, -1.807, 1.218), (-2.876, -2.335, 1.448), (-2.723, -2.723, 1.436), (-2.335, -2.876, 1.448), (-1.807, -2.792, 1.218), (-1.103, -2.266, 0.9738), (-0.4866, -1.481, 0.6134), (-0.1302, -0.7641, 0.337), (-0.03093, -0.344, 0.1309), (-0.01169, -0.1313, 0.1437), (-0.06561, -0.06561, 0.06815), (-0.1313, -0.01169, 0.1437), (-0.344, -0.03093, 0.1309), (-0.7641, -0.1302, 0.337), (-0.2391, -0.1029, 0.1949), (-0.5382, -0.3561, 0.337), (-1.12, -0.8483, 0.6134), (-1.878, -1.49, 0.9738), (-2.527, -2.039, 1.282), (-0.6641, -0.2632, 0.273), (-1.286, -0.7147, 0.5494), (-2.098, -1.304, 0.9098), (-1.416, -0.5523, 0.6134), (-0.1029, -0.2391, 0.1949), (-0.3561, -0.5382, 0.337), (-0.8483, -1.12, 0.6134), (-1.49, -1.878, 0.9738), (-2.039, -2.527, 1.282), (-0.2632, -0.6641, 0.273), (-0.7147, -1.286, 0.5494), (-1.304, -2.098, 0.9098), (-0.08797, -0.08797, 0.07965), (-0.1875, -0.1875, 0.1309), (-0.4636, -0.4636, 0.273), (-1.0, -1.0, 0.5494), (-1.701, -1.701, 0.9098), (-2.3, -2.3, 1.218), (-2.622, -2.622, 1.384), (-0.7035, -1.392, 0.6134), (-0.8221, -2.382, 0.9738), (-0.6963, -3.252, 1.218), (-0.3827, -3.685, 1.448), (4.371e-08, -3.852, 1.436), (0.3827, -3.685, 1.448), (0.6963, -3.252, 1.218), (0.8221, -2.382, 0.9738), (0.7035, -1.392, 0.6134), (0.4482, -0.6324, 0.337), (0.2214, -0.2651, 0.1309), (0.08456, -0.1011, 0.1437), (-1.192e-08, -0.09279, 0.06815), (-0.08456, -0.1011, 0.1437), (-0.2214, -0.2651, 0.1309), (-0.4482, -0.6324, 0.337), (-0.09627, -0.2418, 0.1949), (-0.1288, -0.6324, 0.337), (-0.1919, -1.392, 0.6134), (-0.2743, -2.382, 0.9738), (-0.3447, -3.229, 1.282), (-0.2835, -0.6557, 0.273), (-0.4042, -1.415, 0.5494), (-0.5616, -2.405, 0.9098), (-0.6105, -1.392, 0.6134), (0.09627, -0.2418, 0.1949), (0.1288, -0.6324, 0.337), (0.1919, -1.392, 0.6134), (0.2743, -2.382, 0.9738), (0.3447, -3.229, 1.282), (0.2835, -0.6557, 0.273), (0.4042, -1.415, 0.5494), (0.5616, -2.405, 0.9098), (-1.49e-08, -0.1244, 0.07965), (-7.451e-09, -0.2651, 0.1309), (0.0, -0.6557, 0.273), (0.0, -1.415, 0.5494), (2.98e-08, -2.405, 0.9098), (5.96e-08, -3.252, 1.218), (8.941e-08, -3.708, 1.384), (0.4866, -1.481, 0.6134), (1.103, -2.266, 0.9738), (1.807, -2.792, 1.218), (2.335, -2.876, 1.448), (2.723, -2.723, 1.436), (2.876, -2.335, 1.448), (2.792, -1.807, 1.218), (2.266, -1.103, 0.9738), (1.481, -0.4866, 0.6134), (0.7641, -0.1302, 0.337), (0.344, -0.03093, 0.1309), (0.1313, -0.01169, 0.1437), (0.06561, -0.06561, 0.06815), (0.01169, -0.1313, 0.1437), (0.03093, -0.344, 0.1309), (0.1302, -0.7641, 0.337), (0.1029, -0.2391, 0.1949), (0.3561, -0.5382, 0.337), (0.8483, -1.12, 0.6134), (1.49, -1.878, 0.9738), (2.039, -2.527, 1.282), (0.2632, -0.6641, 0.273), (0.7147, -1.286, 0.5494), (1.304, -2.098, 0.9098), (0.5523, -1.416, 0.6134), (0.2391, -0.1029, 0.1949), (0.5382, -0.3561, 0.337), (1.12, -0.8483, 0.6134), (1.878, -1.49, 0.9738), (2.527, -2.039, 1.282), (0.6641, -0.2632, 0.273), (1.286, -0.7147, 0.5494), (2.098, -1.304, 0.9098), (0.08797, -0.08797, 0.07965), (0.1875, -0.1875, 0.1309), (0.4636, -0.4636, 0.273), (1.0, -1.0, 0.5494), (1.701, -1.701, 0.9098), (2.3, -2.3, 1.218), (2.622, -2.622, 1.384), (1.392, -0.7035, 0.6134), (2.382, -0.8221, 0.9738), (3.252, -0.6963, 1.218), (3.685, -0.3827, 1.448), (3.852, 4.371e-08, 1.436), (3.685, 0.3827, 1.448), (3.252, 0.6963, 1.218), (2.382, 0.8221, 0.9738), (1.392, 0.7035, 0.6134), (0.6324, 0.4482, 0.337), (0.2651, 0.2214, 0.1309), (0.1011, 0.08456, 0.1437), (0.09279, -1.192e-08, 0.06815), (0.1011, -0.08456, 0.1437), (0.2651, -0.2214, 0.1309), (0.6324, -0.4482, 0.337), (0.2418, -0.09627, 0.1949), (0.6324, -0.1288, 0.337), (1.392, -0.1919, 0.6134), (2.382, -0.2743, 0.9738), (3.229, -0.3447, 1.282), (0.6557, -0.2835, 0.273), (1.415, -0.4042, 0.5494), (2.405, -0.5616, 0.9098), (1.392, -0.6105, 0.6134), (0.2418, 0.09627, 0.1949), (0.6324, 0.1288, 0.337), (1.392, 0.1919, 0.6134), (2.382, 0.2743, 0.9738), (3.229, 0.3447, 1.282), (0.6557, 0.2835, 0.273), (1.415, 0.4042, 0.5494), (2.405, 0.5616, 0.9098), (0.1244, -1.49e-08, 0.07965), (0.2651, -7.451e-09, 0.1309), (0.6557, 0.0, 0.273), (1.415, 0.0, 0.5494), (2.405, 2.98e-08, 0.9098), (3.252, 5.96e-08, 1.218), (3.708, 8.941e-08, 1.384), (1.481, 0.4866, 0.6134), (2.266, 1.103, 0.9738), (2.792, 1.807, 1.218), (2.876, 2.335, 1.448), (2.723, 2.723, 1.436), (2.335, 2.876, 1.448), (1.807, 2.792, 1.218), (1.103, 2.266, 0.9738), (0.4866, 1.481, 0.6134), (0.1302, 0.7641, 0.337), (0.03093, 0.344, 0.1309), (0.01169, 0.1313, 0.1437), (0.06561, 0.06561, 0.06815), (0.1313, 0.01169, 0.1437), (0.344, 0.03093, 0.1309), (0.7641, 0.1302, 0.337), (0.2391, 0.1029, 0.1949), (0.5382, 0.3561, 0.337), (1.12, 0.8483, 0.6134), (1.878, 1.49, 0.9738), (2.527, 2.039, 1.282), (0.6641, 0.2632, 0.273), (1.286, 0.7147, 0.5494), (2.098, 1.304, 0.9098), (1.416, 0.5523, 0.6134), (0.1029, 0.2391, 0.1949), (0.3561, 0.5382, 0.337), (0.8483, 1.12, 0.6134), (1.49, 1.878, 0.9738), (2.039, 2.527, 1.282), (0.2632, 0.6641, 0.273), (0.7147, 1.286, 0.5494), (1.304, 2.098, 0.9098), (0.08797, 0.08797, 0.07965), (0.1875, 0.1875, 0.1309), (0.4636, 0.4636, 0.273), (1.0, 1.0, 0.5494), (1.701, 1.701, 0.9098), (2.3, 2.3, 1.218), (2.622, 2.622, 1.384), (0.7035, 1.392, 0.6134), (0.8221, 2.382, 0.9738), (0.6963, 3.252, 1.218), (0.3827, 3.685, 1.448), (-4.371e-08, 3.852, 1.436), (-0.3827, 3.685, 1.448), (-0.6963, 3.252, 1.218), (-0.8221, 2.382, 0.9738), (-0.7035, 1.392, 0.6134), (-0.4482, 0.6324, 0.337), (-0.2214, 0.2651, 0.1309), (-0.08456, 0.1011, 0.1437), (1.192e-08, 0.09279, 0.06815), (0.08456, 0.1011, 0.1437), (0.2214, 0.2651, 0.1309), (0.4482, 0.6324, 0.337), (0.09627, 0.2418, 0.1949), (0.1288, 0.6324, 0.337), (0.1919, 1.392, 0.6134), (0.2743, 2.382, 0.9738), (0.3447, 3.229, 1.282), (0.2835, 0.6557, 0.273), (0.4042, 1.415, 0.5494), (0.5616, 2.405, 0.9098), (0.6105, 1.392, 0.6134), (-0.09627, 0.2418, 0.1949), (-0.1288, 0.6324, 0.337), (-0.1919, 1.392, 0.6134), (-0.2743, 2.382, 0.9738), (-0.3447, 3.229, 1.282), (-0.2835, 0.6557, 0.273), (-0.4042, 1.415, 0.5494), (-0.5616, 2.405, 0.9098), (1.49e-08, 0.1244, 0.07965), (7.451e-09, 0.2651, 0.1309), (0.0, 0.6557, 0.273), (0.0, 1.415, 0.5494), (-2.98e-08, 2.405, 0.9098), (-5.96e-08, 3.252, 1.218), (-8.941e-08, 3.708, 1.384), (-0.4866, 1.481, 0.6134), (-1.103, 2.266, 0.9738), (-1.807, 2.792, 1.218), (-2.335, 2.876, 1.448), (-2.723, 2.723, 1.436), (-2.876, 2.335, 1.448), (-2.792, 1.807, 1.218), (-2.266, 1.103, 0.9738), (-1.481, 0.4866, 0.6134), (-0.7641, 0.1302, 0.337), (-0.344, 0.03093, 0.1309), (-0.1313, 0.01169, 0.1437), (-0.06561, 0.06561, 0.06815), (-0.01169, 0.1313, 0.1437), (-0.03093, 0.344, 0.1309), (-0.1302, 0.7641, 0.337), (-0.1029, 0.2391, 0.1949), (-0.3561, 0.5382, 0.337), (-0.8483, 1.12, 0.6134), (-1.49, 1.878, 0.9738), (-2.039, 2.527, 1.282), (-0.2632, 0.6641, 0.273), (-0.7147, 1.286, 0.5494), (-1.304, 2.098, 0.9098), (-0.5523, 1.416, 0.6134), (-0.2391, 0.1029, 0.1949), (-0.5382, 0.3561, 0.337), (-1.12, 0.8483, 0.6134), (-1.878, 1.49, 0.9738), (-2.527, 2.039, 1.282), (-0.6641, 0.2632, 0.273), (-1.286, 0.7147, 0.5494), (-2.098, 1.304, 0.9098), (-0.08797, 0.08797, 0.07965), (-0.1875, 0.1875, 0.1309), (-0.4636, 0.4636, 0.273), (-1.0, 1.0, 0.5494), (-1.701, 1.701, 0.9098), (-2.3, 2.3, 1.218), (-2.622, 2.622, 1.384)], [], [(39, 4, 3), (5, 29, 6), (32, 7, 6), (31, 8, 7, 32), (30, 9, 8, 31), (10, 9, 30), (13, 16, 14), (12, 33, 13), (2, 23, 19, 20), (22, 18, 19, 23), (21, 17, 18, 22), (14, 21, 15), (33, 34, 16, 13), (2, 20, 3), (1, 0, 24, 22, 23), (3, 20, 38, 39), (16, 17, 21, 14), (1, 23, 2), (19, 37, 38, 20), (24, 0, 15, 21, 22), (37, 28, 29, 38), (36, 27, 28, 37), (35, 26, 27, 36), (34, 25, 26, 35), (10, 25, 11), (39, 38, 29, 5), (27, 31, 32, 28), (26, 30, 31, 27), (25, 10, 30, 26), (28, 32, 6, 29), (18, 36, 37, 19), (17, 35, 36, 18), (16, 34, 35, 17), (11, 25, 34, 33), (11, 33, 12), (5, 4, 39), (79, 44, 43), (45, 69, 46), (72, 47, 46), (71, 48, 47, 72), (70, 49, 48, 71), (50, 49, 70), (53, 56, 54), (52, 73, 53), (42, 63, 59, 60), (62, 58, 59, 63), (61, 57, 58, 62), (54, 61, 55), (73, 74, 56, 53), (42, 60, 43), (41, 40, 64, 62, 63), (43, 60, 78, 79), (56, 57, 61, 54), (41, 63, 42), (59, 77, 78, 60), (64, 40, 55, 61, 62), (77, 68, 69, 78), (76, 67, 68, 77), (75, 66, 67, 76), (74, 65, 66, 75), (50, 65, 51), (79, 78, 69, 45), (67, 71, 72, 68), (66, 70, 71, 67), (65, 50, 70, 66), (68, 72, 46, 69), (58, 76, 77, 59), (57, 75, 76, 58), (56, 74, 75, 57), (51, 65, 74, 73), (51, 73, 52), (45, 44, 79), (119, 84, 83), (85, 109, 86), (112, 87, 86), (111, 88, 87, 112), (110, 89, 88, 111), (90, 89, 110), (93, 96, 94), (92, 113, 93), (82, 103, 99, 100), (102, 98, 99, 103), (101, 97, 98, 102), (94, 101, 95), (113, 114, 96, 93), (82, 100, 83), (81, 80, 104, 102, 103), (83, 100, 118, 119), (96, 97, 101, 94), (81, 103, 82), (99, 117, 118, 100), (104, 80, 95, 101, 102), (117, 108, 109, 118), (116, 107, 108, 117), (115, 106, 107, 116), (114, 105, 106, 115), (90, 105, 91), (119, 118, 109, 85), (107, 111, 112, 108), (106, 110, 111, 107), (105, 90, 110, 106), (108, 112, 86, 109), (98, 116, 117, 99), (97, 115, 116, 98), (96, 114, 115, 97), (91, 105, 114, 113), (91, 113, 92), (85, 84, 119), (159, 124, 123), (125, 149, 126), (152, 127, 126), (151, 128, 127, 152), (150, 129, 128, 151), (130, 129, 150), (133, 136, 134), (132, 153, 133), (122, 143, 139, 140), (142, 138, 139, 143), (141, 137, 138, 142), (134, 141, 135), (153, 154, 136, 133), (122, 140, 123), (121, 120, 144, 142, 143), (123, 140, 158, 159), (136, 137, 141, 134), (121, 143, 122), (139, 157, 158, 140), (144, 120, 135, 141, 142), (157, 148, 149, 158), (156, 147, 148, 157), (155, 146, 147, 156), (154, 145, 146, 155), (130, 145, 131), (159, 158, 149, 125), (147, 151, 152, 148), (146, 150, 151, 147), (145, 130, 150, 146), (148, 152, 126, 149), (138, 156, 157, 139), (137, 155, 156, 138), (136, 154, 155, 137), (131, 145, 154, 153), (131, 153, 132), (125, 124, 159), (199, 164, 163), (165, 189, 166), (192, 167, 166), (191, 168, 167, 192), (190, 169, 168, 191), (170, 169, 190), (173, 176, 174), (172, 193, 173), (162, 183, 179, 180), (182, 178, 179, 183), (181, 177, 178, 182), (174, 181, 175), (193, 194, 176, 173), (162, 180, 163), (161, 160, 184, 182, 183), (163, 180, 198, 199), (176, 177, 181, 174), (161, 183, 162), (179, 197, 198, 180), (184, 160, 175, 181, 182), (197, 188, 189, 198), (196, 187, 188, 197), (195, 186, 187, 196), (194, 185, 186, 195), (170, 185, 171), (199, 198, 189, 165), (187, 191, 192, 188), (186, 190, 191, 187), (185, 170, 190, 186), (188, 192, 166, 189), (178, 196, 197, 179), (177, 195, 196, 178), (176, 194, 195, 177), (171, 185, 194, 193), (171, 193, 172), (165, 164, 199), (239, 204, 203), (205, 229, 206), (232, 207, 206), (231, 208, 207, 232), (230, 209, 208, 231), (210, 209, 230), (213, 216, 214), (212, 233, 213), (202, 223, 219, 220), (222, 218, 219, 223), (221, 217, 218, 222), (214, 221, 215), (233, 234, 216, 213), (202, 220, 203), (201, 200, 224, 222, 223), (203, 220, 238, 239), (216, 217, 221, 214), (201, 223, 202), (219, 237, 238, 220), (224, 200, 215, 221, 222), (237, 228, 229, 238), (236, 227, 228, 237), (235, 226, 227, 236), (234, 225, 226, 235), (210, 225, 211), (239, 238, 229, 205), (227, 231, 232, 228), (226, 230, 231, 227), (225, 210, 230, 226), (228, 232, 206, 229), (218, 236, 237, 219), (217, 235, 236, 218), (216, 234, 235, 217), (211, 225, 234, 233), (211, 233, 212), (205, 204, 239), (279, 244, 243), (245, 269, 246), (272, 247, 246), (271, 248, 247, 272), (270, 249, 248, 271), (250, 249, 270), (253, 256, 254), (252, 273, 253), (242, 263, 259, 260), (262, 258, 259, 263), (261, 257, 258, 262), (254, 261, 255), (273, 274, 256, 253), (242, 260, 243), (241, 240, 264, 262, 263), (243, 260, 278, 279), (256, 257, 261, 254), (241, 263, 242), (259, 277, 278, 260), (264, 240, 255, 261, 262), (277, 268, 269, 278), (276, 267, 268, 277), (275, 266, 267, 276), (274, 265, 266, 275), (250, 265, 251), (279, 278, 269, 245), (267, 271, 272, 268), (266, 270, 271, 267), (265, 250, 270, 266), (268, 272, 246, 269), (258, 276, 277, 259), (257, 275, 276, 258), (256, 274, 275, 257), (251, 265, 274, 273), (251, 273, 252), (245, 244, 279), (319, 284, 283), (285, 309, 286), (312, 287, 286), (311, 288, 287, 312), (310, 289, 288, 311), (290, 289, 310), (293, 296, 294), (292, 313, 293), (282, 303, 299, 300), (302, 298, 299, 303), (301, 297, 298, 302), (294, 301, 295), (313, 314, 296, 293), (282, 300, 283), (281, 280, 304, 302, 303), (283, 300, 318, 319), (296, 297, 301, 294), (281, 303, 282), (299, 317, 318, 300), (304, 280, 295, 301, 302), (317, 308, 309, 318), (316, 307, 308, 317), (315, 306, 307, 316), (314, 305, 306, 315), (290, 305, 291), (319, 318, 309, 285), (307, 311, 312, 308), (306, 310, 311, 307), (305, 290, 310, 306), (308, 312, 286, 309), (298, 316, 317, 299), (297, 315, 316, 298), (296, 314, 315, 297), (291, 305, 314, 313), (291, 313, 292), (285, 284, 319)])
_uv = me_circle_002.uv_layers.new(name='UVMap')
_uv.uv.foreach_set('vector', [0.0, 0.0, 0.0, 0.0, 0.0, 0.0, 0.0, 0.0, 0.0, 0.0, 0.0, 0.0, 0.0, 0.0, 0.0, 0.0, 0.0, 0.0, 0.0, 0.0, 0.0, 0.0, 0.0, 0.0, 0.0, 0.0, 0.0, 0.0, 0.0, 0.0, 0.0, 0.0, 0.0, 0.0, 0.0, 0.0, 0.0, 0.0, 0.0, 0.0, 0.0, 0.0, 0.0, 0.0, 0.0, 0.0, 0.0, 0.0, 0.0, 0.0, 0.0, 0.0, 0.0, 0.0, 0.0, 0.0, 0.0, 0.0, 0.0, 0.0, 0.0, 0.0, 0.0, 0.0, 0.0, 0.0, 0.0, 0.0, 0.0, 0.0, 0.0, 0.0, 0.0, 0.0, 0.0, 0.0, 0.0, 0.0, 0.0, 0.0, 0.0, 0.0, 0.0, 0.0, 0.0, 0.0, 0.0, 0.0, 0.0, 0.0, 0.0, 0.0, 0.0, 0.0, 0.0, 0.0, 0.0, 0.0, 0.0, 0.0, 0.0, 0.0, 0.0, 0.0, 0.0, 0.0, 0.0, 0.0, 0.0, 0.0, 0.0, 0.0, 0.0, 0.0, 0.0, 0.0, 0.0, 0.0, 0.0, 0.0, 0.0, 0.0, 0.0, 0.0, 0.0, 0.0, 0.0, 0.0, 0.0, 0.0, 0.0, 0.0, 0.0, 0.0, 0.0, 0.0, 0.0, 0.0, 0.0, 0.0, 0.0, 0.0, 0.0, 0.0, 0.0, 0.0, 0.0, 0.0, 0.0, 0.0, 0.0, 0.0, 0.0, 0.0, 0.0, 0.0, 0.0, 0.0, 0.0, 0.0, 0.0, 0.0, 0.0, 0.0, 0.0, 0.0, 0.0, 0.0, 0.0, 0.0, 0.0, 0.0, 0.0, 0.0, 0.0, 0.0, 0.0, 0.0, 0.0, 0.0, 0.0, 0.0, 0.0, 0.0, 0.0, 0.0, 0.0, 0.0, 0.0, 0.0, 0.0, 0.0, 0.0, 0.0, 0.0, 0.0, 0.0, 0.0, 0.0, 0.0, 0.0, 0.0, 0.0, 0.0, 0.0, 0.0, 0.0, 0.0, 0.0, 0.0, 0.0, 0.0, 0.0, 0.0, 0.0, 0.0, 0.0, 0.0, 0.0, 0.0, 0.0, 0.0, 0.0, 0.0, 0.0, 0.0, 0.0, 0.0, 0.0, 0.0, 0.0, 0.0, 0.0, 0.0, 0.0, 0.0, 0.0, 0.0, 0.0, 0.0, 0.0, 0.0, 0.0, 0.0, 0.0, 0.0, 0.0, 0.0, 0.0, 0.0, 0.0, 0.0, 0.0, 0.0, 0.0, 0.0, 0.0, 0.0, 0.0, 0.0, 0.0, 0.0, 0.0, 0.0, 0.0, 0.0, 0.0, 0.0, 0.0, 0.0, 0.0, 0.0, 0.0, 0.0, 0.0, 0.0, 0.0, 0.0, 0.0, 0.0, 0.0, 0.0, 0.0, 0.0, 0.0, 0.0, 0.0, 0.0, 0.0, 0.0, 0.0, 0.0, 0.0, 0.0, 0.0, 0.0, 0.0, 0.0, 0.0, 0.0, 0.0, 0.0, 0.0, 0.0, 0.0, 0.0, 0.0, 0.0, 0.0, 0.0, 0.0, 0.0, 0.0, 0.0, 0.0, 0.0, 0.0, 0.0, 0.0, 0.0, 0.0, 0.0, 0.0, 0.0, 0.0, 0.0, 0.0, 0.0, 0.0, 0.0, 0.0, 0.0, 0.0, 0.0, 0.0, 0.0, 0.0, 0.0, 0.0, 0.0, 0.0, 0.0, 0.0, 0.0, 0.0, 0.0, 0.0, 0.0, 0.0, 0.0, 0.0, 0.0, 0.0, 0.0, 0.0, 0.0, 0.0, 0.0, 0.0, 0.0, 0.0, 0.0, 0.0, 0.0, 0.0, 0.0, 0.0, 0.0, 0.0, 0.0, 0.0, 0.0, 0.0, 0.0, 0.0, 0.0, 0.0, 0.0, 0.0, 0.0, 0.0, 0.0, 0.0, 0.0, 0.0, 0.0, 0.0, 0.0, 0.0, 0.0, 0.0, 0.0, 0.0, 0.0, 0.0, 0.0, 0.0, 0.0, 0.0, 0.0, 0.0, 0.0, 0.0, 0.0, 0.0, 0.0, 0.0, 0.0, 0.0, 0.0, 0.0, 0.0, 0.0, 0.0, 0.0, 0.0, 0.0, 0.0, 0.0, 0.0, 0.0, 0.0, 0.0, 0.0, 0.0, 0.0, 0.0, 0.0, 0.0, 0.0, 0.0, 0.0, 0.0, 0.0, 0.0, 0.0, 0.0, 0.0, 0.0, 0.0, 0.0, 0.0, 0.0, 0.0, 0.0, 0.0, 0.0, 0.0, 0.0, 0.0, 0.0, 0.0, 0.0, 0.0, 0.0, 0.0, 0.0, 0.0, 0.0, 0.0, 0.0, 0.0, 0.0, 0.0, 0.0, 0.0, 0.0, 0.0, 0.0, 0.0, 0.0, 0.0, 0.0, 0.0, 0.0, 0.0, 0.0, 0.0, 0.0, 0.0, 0.0, 0.0, 0.0, 0.0, 0.0, 0.0, 0.0, 0.0, 0.0, 0.0, 0.0, 0.0, 0.0, 0.0, 0.0, 0.0, 0.0, 0.0, 0.0, 0.0, 0.0, 0.0, 0.0, 0.0, 0.0, 0.0, 0.0, 0.0, 0.0, 0.0, 0.0, 0.0, 0.0, 0.0, 0.0, 0.0, 0.0, 0.0, 0.0, 0.0, 0.0, 0.0, 0.0, 0.0, 0.0, 0.0, 0.0, 0.0, 0.0, 0.0, 0.0, 0.0, 0.0, 0.0, 0.0, 0.0, 0.0, 0.0, 0.0, 0.0, 0.0, 0.0, 0.0, 0.0, 0.0, 0.0, 0.0, 0.0, 0.0, 0.0, 0.0, 0.0, 0.0, 0.0, 0.0, 0.0, 0.0, 0.0, 0.0, 0.0, 0.0, 0.0, 0.0, 0.0, 0.0, 0.0, 0.0, 0.0, 0.0, 0.0, 0.0, 0.0, 0.0, 0.0, 0.0, 0.0, 0.0, 0.0, 0.0, 0.0, 0.0, 0.0, 0.0, 0.0, 0.0, 0.0, 0.0, 0.0, 0.0, 0.0, 0.0, 0.0, 0.0, 0.0, 0.0, 0.0, 0.0, 0.0, 0.0, 0.0, 0.0, 0.0, 0.0, 0.0, 0.0, 0.0, 0.0, 0.0, 0.0, 0.0, 0.0, 0.0, 0.0, 0.0, 0.0, 0.0, 0.0, 0.0, 0.0, 0.0, 0.0, 0.0, 0.0, 0.0, 0.0, 0.0, 0.0, 0.0, 0.0, 0.0, 0.0, 0.0, 0.0, 0.0, 0.0, 0.0, 0.0, 0.0, 0.0, 0.0, 0.0, 0.0, 0.0, 0.0, 0.0, 0.0, 0.0, 0.0, 0.0, 0.0, 0.0, 0.0, 0.0, 0.0, 0.0, 0.0, 0.0, 0.0, 0.0, 0.0, 0.0, 0.0, 0.0, 0.0, 0.0, 0.0, 0.0, 0.0, 0.0, 0.0, 0.0, 0.0, 0.0, 0.0, 0.0, 0.0, 0.0, 0.0, 0.0, 0.0, 0.0, 0.0, 0.0, 0.0, 0.0, 0.0, 0.0, 0.0, 0.0, 0.0, 0.0, 0.0, 0.0, 0.0, 0.0, 0.0, 0.0, 0.0, 0.0, 0.0, 0.0, 0.0, 0.0, 0.0, 0.0, 0.0, 0.0, 0.0, 0.0, 0.0, 0.0, 0.0, 0.0, 0.0, 0.0, 0.0, 0.0, 0.0, 0.0, 0.0, 0.0, 0.0, 0.0, 0.0, 0.0, 0.0, 0.0, 0.0, 0.0, 0.0, 0.0, 0.0, 0.0, 0.0, 0.0, 0.0, 0.0, 0.0, 0.0, 0.0, 0.0, 0.0, 0.0, 0.0, 0.0, 0.0, 0.0, 0.0, 0.0, 0.0, 0.0, 0.0, 0.0, 0.0, 0.0, 0.0, 0.0, 0.0, 0.0, 0.0, 0.0, 0.0, 0.0, 0.0, 0.0, 0.0, 0.0, 0.0, 0.0, 0.0, 0.0, 0.0, 0.0, 0.0, 0.0, 0.0, 0.0, 0.0, 0.0, 0.0, 0.0, 0.0, 0.0, 0.0, 0.0, 0.0, 0.0, 0.0, 0.0, 0.0, 0.0, 0.0, 0.0, 0.0, 0.0, 0.0, 0.0, 0.0, 0.0, 0.0, 0.0, 0.0, 0.0, 0.0, 0.0, 0.0, 0.0, 0.0, 0.0, 0.0, 0.0, 0.0, 0.0, 0.0, 0.0, 0.0, 0.0, 0.0, 0.0, 0.0, 0.0, 0.0, 0.0, 0.0, 0.0, 0.0, 0.0, 0.0, 0.0, 0.0, 0.0, 0.0, 0.0, 0.0, 0.0, 0.0, 0.0, 0.0, 0.0, 0.0, 0.0, 0.0, 0.0, 0.0, 0.0, 0.0, 0.0, 0.0, 0.0, 0.0, 0.0, 0.0, 0.0, 0.0, 0.0, 0.0, 0.0, 0.0, 0.0, 0.0, 0.0, 0.0, 0.0, 0.0, 0.0, 0.0, 0.0, 0.0, 0.0, 0.0, 0.0, 0.0, 0.0, 0.0, 0.0, 0.0, 0.0, 0.0, 0.0, 0.0, 0.0, 0.0, 0.0, 0.0, 0.0, 0.0, 0.0, 0.0, 0.0, 0.0, 0.0, 0.0, 0.0, 0.0, 0.0, 0.0, 0.0, 0.0, 0.0, 0.0, 0.0, 0.0, 0.0, 0.0, 0.0, 0.0, 0.0, 0.0, 0.0, 0.0, 0.0, 0.0, 0.0, 0.0, 0.0, 0.0, 0.0, 0.0, 0.0, 0.0, 0.0, 0.0, 0.0, 0.0, 0.0, 0.0, 0.0, 0.0, 0.0, 0.0, 0.0, 0.0, 0.0, 0.0, 0.0, 0.0, 0.0, 0.0, 0.0, 0.0, 0.0, 0.0, 0.0, 0.0, 0.0, 0.0, 0.0, 0.0, 0.0, 0.0, 0.0, 0.0, 0.0, 0.0, 0.0, 0.0, 0.0, 0.0, 0.0, 0.0, 0.0, 0.0, 0.0, 0.0, 0.0, 0.0, 0.0, 0.0, 0.0, 0.0, 0.0, 0.0, 0.0, 0.0, 0.0, 0.0, 0.0, 0.0, 0.0, 0.0, 0.0, 0.0, 0.0, 0.0, 0.0, 0.0, 0.0, 0.0, 0.0, 0.0, 0.0, 0.0, 0.0, 0.0, 0.0, 0.0, 0.0, 0.0, 0.0, 0.0, 0.0, 0.0, 0.0, 0.0, 0.0, 0.0, 0.0, 0.0, 0.0, 0.0, 0.0, 0.0, 0.0, 0.0, 0.0, 0.0, 0.0, 0.0, 0.0, 0.0, 0.0, 0.0, 0.0, 0.0, 0.0, 0.0, 0.0, 0.0, 0.0, 0.0, 0.0, 0.0, 0.0, 0.0, 0.0, 0.0, 0.0, 0.0, 0.0, 0.0, 0.0, 0.0, 0.0, 0.0, 0.0, 0.0, 0.0, 0.0, 0.0, 0.0, 0.0, 0.0, 0.0, 0.0, 0.0, 0.0, 0.0, 0.0, 0.0, 0.0, 0.0, 0.0, 0.0, 0.0, 0.0, 0.0, 0.0, 0.0, 0.0, 0.0, 0.0, 0.0, 0.0, 0.0, 0.0, 0.0, 0.0, 0.0, 0.0, 0.0, 0.0, 0.0, 0.0, 0.0, 0.0, 0.0, 0.0, 0.0, 0.0, 0.0, 0.0, 0.0, 0.0, 0.0, 0.0, 0.0, 0.0, 0.0, 0.0, 0.0, 0.0, 0.0, 0.0, 0.0, 0.0, 0.0, 0.0, 0.0, 0.0, 0.0, 0.0, 0.0, 0.0, 0.0, 0.0, 0.0, 0.0, 0.0, 0.0, 0.0, 0.0, 0.0, 0.0, 0.0, 0.0, 0.0, 0.0, 0.0, 0.0, 0.0, 0.0, 0.0, 0.0, 0.0, 0.0, 0.0, 0.0, 0.0, 0.0, 0.0, 0.0, 0.0, 0.0, 0.0, 0.0, 0.0, 0.0, 0.0, 0.0, 0.0, 0.0, 0.0, 0.0, 0.0, 0.0, 0.0, 0.0, 0.0, 0.0, 0.0, 0.0, 0.0, 0.0, 0.0, 0.0, 0.0, 0.0, 0.0, 0.0, 0.0, 0.0, 0.0, 0.0, 0.0, 0.0, 0.0, 0.0, 0.0, 0.0, 0.0, 0.0, 0.0, 0.0, 0.0, 0.0, 0.0, 0.0, 0.0, 0.0, 0.0, 0.0, 0.0, 0.0, 0.0, 0.0, 0.0, 0.0, 0.0, 0.0, 0.0, 0.0, 0.0, 0.0, 0.0, 0.0, 0.0, 0.0, 0.0, 0.0, 0.0, 0.0, 0.0, 0.0, 0.0, 0.0, 0.0, 0.0, 0.0, 0.0, 0.0, 0.0, 0.0, 0.0, 0.0, 0.0, 0.0, 0.0, 0.0, 0.0, 0.0, 0.0, 0.0, 0.0, 0.0, 0.0, 0.0, 0.0, 0.0, 0.0, 0.0, 0.0, 0.0, 0.0, 0.0, 0.0, 0.0, 0.0, 0.0, 0.0, 0.0, 0.0, 0.0, 0.0, 0.0, 0.0, 0.0, 0.0, 0.0, 0.0, 0.0, 0.0, 0.0, 0.0, 0.0, 0.0, 0.0, 0.0, 0.0, 0.0, 0.0, 0.0, 0.0, 0.0, 0.0, 0.0, 0.0, 0.0, 0.0, 0.0, 0.0, 0.0, 0.0, 0.0, 0.0, 0.0, 0.0, 0.0, 0.0, 0.0, 0.0, 0.0, 0.0, 0.0, 0.0, 0.0, 0.0, 0.0, 0.0, 0.0, 0.0, 0.0, 0.0, 0.0, 0.0, 0.0, 0.0, 0.0, 0.0, 0.0, 0.0, 0.0, 0.0, 0.0, 0.0, 0.0, 0.0, 0.0, 0.0, 0.0, 0.0, 0.0, 0.0, 0.0, 0.0, 0.0, 0.0, 0.0, 0.0, 0.0, 0.0, 0.0, 0.0, 0.0, 0.0, 0.0, 0.0, 0.0, 0.0, 0.0, 0.0, 0.0, 0.0, 0.0, 0.0, 0.0, 0.0, 0.0, 0.0, 0.0, 0.0, 0.0, 0.0, 0.0, 0.0, 0.0, 0.0, 0.0, 0.0, 0.0, 0.0, 0.0, 0.0, 0.0, 0.0, 0.0, 0.0, 0.0, 0.0, 0.0, 0.0, 0.0, 0.0, 0.0, 0.0, 0.0, 0.0, 0.0, 0.0, 0.0, 0.0, 0.0, 0.0, 0.0, 0.0, 0.0, 0.0, 0.0, 0.0, 0.0, 0.0, 0.0, 0.0, 0.0, 0.0, 0.0, 0.0, 0.0, 0.0, 0.0, 0.0, 0.0, 0.0, 0.0, 0.0, 0.0, 0.0, 0.0, 0.0, 0.0, 0.0, 0.0, 0.0, 0.0, 0.0, 0.0, 0.0, 0.0, 0.0, 0.0, 0.0, 0.0, 0.0, 0.0, 0.0, 0.0, 0.0, 0.0, 0.0, 0.0, 0.0, 0.0, 0.0, 0.0, 0.0, 0.0, 0.0, 0.0, 0.0, 0.0, 0.0, 0.0, 0.0, 0.0, 0.0, 0.0, 0.0, 0.0, 0.0, 0.0, 0.0, 0.0, 0.0, 0.0, 0.0, 0.0, 0.0, 0.0, 0.0, 0.0, 0.0, 0.0, 0.0, 0.0, 0.0, 0.0, 0.0, 0.0, 0.0, 0.0, 0.0, 0.0, 0.0, 0.0, 0.0, 0.0, 0.0, 0.0, 0.0, 0.0, 0.0, 0.0, 0.0, 0.0, 0.0, 0.0, 0.0, 0.0, 0.0, 0.0, 0.0, 0.0, 0.0, 0.0, 0.0, 0.0, 0.0, 0.0, 0.0, 0.0, 0.0, 0.0, 0.0, 0.0, 0.0, 0.0, 0.0, 0.0, 0.0, 0.0, 0.0, 0.0, 0.0, 0.0, 0.0, 0.0, 0.0, 0.0, 0.0, 0.0, 0.0, 0.0, 0.0, 0.0, 0.0, 0.0, 0.0, 0.0, 0.0, 0.0, 0.0, 0.0, 0.0, 0.0, 0.0, 0.0, 0.0, 0.0, 0.0, 0.0, 0.0, 0.0, 0.0, 0.0, 0.0, 0.0, 0.0, 0.0, 0.0, 0.0, 0.0, 0.0, 0.0, 0.0, 0.0, 0.0, 0.0, 0.0, 0.0, 0.0, 0.0, 0.0, 0.0, 0.0, 0.0, 0.0, 0.0, 0.0, 0.0, 0.0, 0.0, 0.0, 0.0, 0.0, 0.0, 0.0, 0.0, 0.0, 0.0, 0.0, 0.0, 0.0, 0.0, 0.0, 0.0, 0.0, 0.0, 0.0, 0.0, 0.0, 0.0, 0.0, 0.0, 0.0, 0.0, 0.0, 0.0, 0.0, 0.0, 0.0, 0.0, 0.0, 0.0, 0.0, 0.0, 0.0, 0.0, 0.0, 0.0, 0.0, 0.0, 0.0, 0.0, 0.0, 0.0, 0.0, 0.0, 0.0, 0.0, 0.0, 0.0, 0.0, 0.0, 0.0, 0.0, 0.0, 0.0, 0.0, 0.0, 0.0, 0.0, 0.0, 0.0, 0.0, 0.0, 0.0, 0.0, 0.0, 0.0, 0.0, 0.0, 0.0, 0.0, 0.0, 0.0, 0.0, 0.0, 0.0, 0.0, 0.0, 0.0, 0.0, 0.0, 0.0, 0.0, 0.0, 0.0, 0.0, 0.0, 0.0, 0.0, 0.0, 0.0, 0.0, 0.0, 0.0, 0.0, 0.0, 0.0, 0.0, 0.0, 0.0, 0.0, 0.0, 0.0, 0.0, 0.0, 0.0, 0.0, 0.0, 0.0, 0.0, 0.0, 0.0, 0.0, 0.0, 0.0, 0.0, 0.0, 0.0, 0.0, 0.0, 0.0, 0.0, 0.0, 0.0, 0.0, 0.0, 0.0, 0.0, 0.0, 0.0, 0.0, 0.0, 0.0, 0.0, 0.0, 0.0, 0.0, 0.0, 0.0, 0.0, 0.0, 0.0, 0.0, 0.0, 0.0, 0.0, 0.0, 0.0, 0.0, 0.0, 0.0, 0.0, 0.0, 0.0, 0.0, 0.0, 0.0, 0.0, 0.0, 0.0, 0.0, 0.0, 0.0, 0.0, 0.0, 0.0, 0.0, 0.0, 0.0, 0.0, 0.0, 0.0, 0.0, 0.0, 0.0, 0.0, 0.0, 0.0, 0.0, 0.0, 0.0, 0.0, 0.0, 0.0, 0.0, 0.0, 0.0, 0.0, 0.0, 0.0, 0.0, 0.0, 0.0, 0.0, 0.0, 0.0, 0.0, 0.0, 0.0, 0.0, 0.0, 0.0, 0.0, 0.0, 0.0, 0.0, 0.0, 0.0, 0.0, 0.0, 0.0, 0.0, 0.0, 0.0, 0.0, 0.0, 0.0, 0.0, 0.0, 0.0, 0.0, 0.0, 0.0, 0.0, 0.0, 0.0, 0.0, 0.0, 0.0, 0.0, 0.0, 0.0, 0.0, 0.0, 0.0, 0.0, 0.0, 0.0, 0.0, 0.0, 0.0, 0.0, 0.0, 0.0, 0.0, 0.0, 0.0, 0.0, 0.0, 0.0, 0.0, 0.0, 0.0, 0.0, 0.0, 0.0, 0.0, 0.0, 0.0, 0.0, 0.0, 0.0, 0.0, 0.0, 0.0, 0.0, 0.0, 0.0, 0.0, 0.0, 0.0, 0.0, 0.0, 0.0, 0.0, 0.0, 0.0, 0.0, 0.0, 0.0, 0.0, 0.0, 0.0, 0.0, 0.0, 0.0, 0.0, 0.0, 0.0, 0.0, 0.0, 0.0, 0.0, 0.0, 0.0, 0.0, 0.0, 0.0, 0.0, 0.0, 0.0, 0.0, 0.0, 0.0, 0.0, 0.0, 0.0, 0.0, 0.0, 0.0, 0.0, 0.0, 0.0, 0.0, 0.0, 0.0, 0.0, 0.0, 0.0, 0.0, 0.0, 0.0, 0.0, 0.0, 0.0, 0.0, 0.0, 0.0, 0.0, 0.0, 0.0, 0.0, 0.0, 0.0, 0.0, 0.0, 0.0, 0.0, 0.0, 0.0, 0.0, 0.0, 0.0, 0.0, 0.0, 0.0, 0.0, 0.0, 0.0, 0.0, 0.0, 0.0, 0.0, 0.0, 0.0, 0.0, 0.0, 0.0, 0.0, 0.0, 0.0, 0.0, 0.0, 0.0, 0.0, 0.0, 0.0, 0.0, 0.0, 0.0, 0.0, 0.0, 0.0, 0.0, 0.0, 0.0, 0.0, 0.0, 0.0, 0.0, 0.0, 0.0, 0.0, 0.0, 0.0, 0.0, 0.0, 0.0, 0.0, 0.0, 0.0, 0.0, 0.0, 0.0, 0.0, 0.0, 0.0, 0.0, 0.0, 0.0, 0.0, 0.0, 0.0, 0.0, 0.0, 0.0, 0.0, 0.0, 0.0, 0.0, 0.0, 0.0, 0.0, 0.0, 0.0, 0.0, 0.0, 0.0, 0.0, 0.0, 0.0, 0.0, 0.0, 0.0, 0.0, 0.0, 0.0, 0.0, 0.0, 0.0, 0.0, 0.0, 0.0, 0.0, 0.0, 0.0, 0.0, 0.0, 0.0, 0.0, 0.0, 0.0, 0.0, 0.0, 0.0, 0.0, 0.0, 0.0, 0.0, 0.0, 0.0, 0.0, 0.0, 0.0, 0.0, 0.0, 0.0, 0.0, 0.0, 0.0, 0.0, 0.0, 0.0, 0.0, 0.0, 0.0, 0.0, 0.0, 0.0, 0.0, 0.0, 0.0, 0.0, 0.0, 0.0, 0.0, 0.0, 0.0, 0.0, 0.0, 0.0, 0.0, 0.0, 0.0, 0.0, 0.0, 0.0, 0.0, 0.0, 0.0, 0.0, 0.0, 0.0, 0.0, 0.0, 0.0, 0.0, 0.0, 0.0, 0.0, 0.0, 0.0, 0.0, 0.0, 0.0, 0.0, 0.0, 0.0, 0.0, 0.0, 0.0, 0.0, 0.0, 0.0, 0.0, 0.0, 0.0, 0.0, 0.0, 0.0, 0.0, 0.0, 0.0, 0.0, 0.0, 0.0, 0.0, 0.0, 0.0, 0.0, 0.0, 0.0, 0.0, 0.0, 0.0, 0.0, 0.0, 0.0, 0.0, 0.0, 0.0, 0.0, 0.0, 0.0, 0.0, 0.0, 0.0, 0.0, 0.0, 0.0, 0.0, 0.0, 0.0, 0.0, 0.0, 0.0, 0.0, 0.0, 0.0, 0.0, 0.0, 0.0, 0.0, 0.0, 0.0, 0.0, 0.0, 0.0, 0.0, 0.0, 0.0, 0.0, 0.0])
me_circle_002.use_remesh_fix_poles = True
me_circle_002.use_remesh_preserve_attributes = False
me_circle_002.use_mirror_vertex_groups = False
me_circle_002.update()

# ---- objects
ob_circle = bpy.data.objects.new('Circle', me_circle)
ob_circle_001 = bpy.data.objects.new('Circle.001', me_circle_001)
ob_circle_002 = bpy.data.objects.new('Circle.002', me_circle_002)

# ---- transforms, parenting, visibility, modifiers, constraints
ob_circle.location = (0.0, 0.0, 7.036)
ob_circle.lineart.crease_threshold = 0.0
ob_circle_001.location = (0.0, 0.0, 7.079)
ob_circle_001.lineart.crease_threshold = 0.0
ob_circle_002.location = (0.0, 0.0, 7.036)
ob_circle_002.lineart.crease_threshold = 0.0

# ---- collection membership
col_collection.objects.link(ob_circle)
col_collection.objects.link(ob_circle_001)
col_collection.objects.link(ob_circle_002)

# ---- scene / render settings (as saved in the file)
scene.frame_start = 1; scene.frame_end = 250; scene.frame_set(1)
scene.render.engine = 'BLENDER_EEVEE_NEXT'
scene.cycles.use_denoising = False
scene.cycles.samples = 128
scene.cycles.sampling_pattern = 'TABULATED_SOBOL'
scene.cycles.use_adaptive_sampling = False
scene.cycles.use_light_tree = False
scene.view_settings.view_transform = 'Filmic'
bpy.context.view_layer.update()

# ---- added for rendering (the .blend has no active camera and no usable light): camera, sun
cam_auto = bpy.data.cameras.new('AutoCamera')
cam_auto.lens = 50.0
cam_auto.sensor_width = 36.0
cam_auto.clip_end = 1000.0
ob_auto_camera = bpy.data.objects.new('AutoCamera', cam_auto)
scene.collection.objects.link(ob_auto_camera)
ob_auto_camera.location = (14.6485, -17.5782, 14.4588)
ob_auto_camera.rotation_euler = (1.09748, -7.21219e-08, 0.694738)
scene.camera = ob_auto_camera
light_auto_sun = bpy.data.lights.new('AutoSun', 'SUN')
light_auto_sun.energy = 3.0
light_auto_sun.angle = 0.0523599
ob_auto_sun = bpy.data.objects.new('AutoSun', light_auto_sun)
scene.collection.objects.link(ob_auto_sun)
ob_auto_sun.rotation_euler = (0.872665, 0.174533, 0.523599)
bpy.context.view_layer.update()
